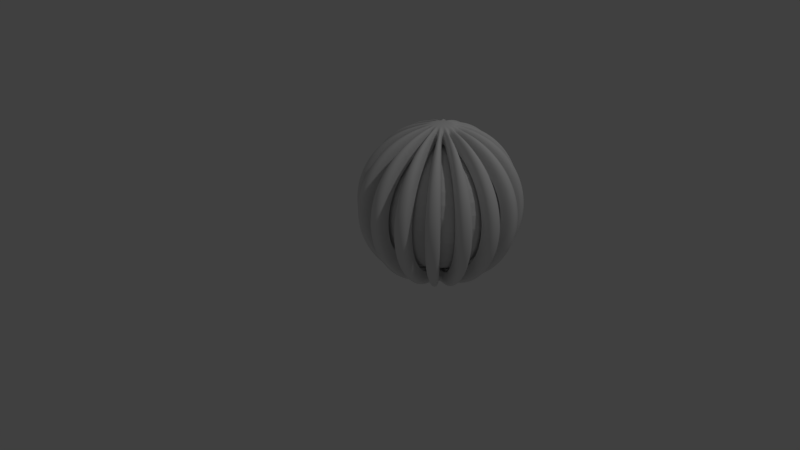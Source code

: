 # Source: gizmo.blend  (saved by Blender 2.78.0; exported with 4.5.12 LTS)
import bpy
from mathutils import Matrix  # noqa: F401  (used for matrix-valued properties, if any)

bpy.ops.wm.read_factory_settings(use_empty=True)
scene = bpy.context.scene
scene.name = 'Scene'

# ---- collections
col_collection_1 = bpy.data.collections.new('Collection 1'); scene.collection.children.link(col_collection_1)

# ---- world
world_world = bpy.data.worlds.new('World'); scene.world = world_world
world_world.color = (0.05088, 0.05088, 0.05088)
world_world.use_sun_shadow = False
world_world.sun_shadow_jitter_overblur = 0.0
world_world.cycles.sampling_method = 'MANUAL'

# ---- cameras
cam_camera = bpy.data.cameras.new('Camera')
cam_camera.clip_end = 100.0
cam_camera.lens = 35.0
cam_camera.sensor_width = 32.0
cam_camera.sensor_height = 18.0
cam_camera.ortho_scale = 7.314
cam_camera.dof.focus_distance = 0.0
cam_camera.dof.aperture_fstop = 128.0

# ---- lights
light_lamp = bpy.data.lights.new('Lamp', 'POINT')
light_lamp.transmission_factor = 0.0
light_lamp.cutoff_distance = 30.0
light_lamp.energy = 100.0
light_lamp.shadow_buffer_clip_start = 1.001
light_lamp.shadow_soft_size = 0.1
light_lamp.shadow_maximum_resolution = 0.006
light_lamp.use_absolute_resolution = True

# ---- meshes
me_sphere = bpy.data.meshes.new('Sphere')
me_sphere.from_pydata([(0.03806, 0.1913, 0.9808), (0.07466, 0.3753, 0.9239), (0.1084, 0.5449, 0.8315), (0.1379, 0.6935, 0.7071), (0.1622, 0.8155, 0.5556), (0.1802, 0.9061, 0.3827), (0.1913, 0.9619, 0.1951), (0.1951, 0.9808, 7.55e-08), (0.1913, 0.9619, -0.1951), (0.1802, 0.9061, -0.3827), (0.1622, 0.8155, -0.5556), (0.1379, 0.6935, -0.7071), (0.1084, 0.5449, -0.8315), (0.07466, 0.3753, -0.9239), (0.03806, 0.1913, -0.9808), (0.07466, 0.1802, 0.9808), (0.1464, 0.3536, 0.9239), (0.2126, 0.5133, 0.8315), (0.2706, 0.6533, 0.7071), (0.3182, 0.7682, 0.5556), (0.3536, 0.8536, 0.3827), (0.3753, 0.9061, 0.1951), (0.3827, 0.9239, 7.55e-08), (0.3753, 0.9061, -0.1951), (0.3536, 0.8536, -0.3827), (0.3182, 0.7682, -0.5556), (0.2706, 0.6533, -0.7071), (0.2126, 0.5133, -0.8315), (0.1464, 0.3536, -0.9239), (0.07466, 0.1802, -0.9808), (0.1084, 0.1622, 0.9808), (0.2126, 0.3182, 0.9239), (0.3087, 0.4619, 0.8315), (0.3928, 0.5879, 0.7071), (0.4619, 0.6913, 0.5556), (0.5133, 0.7682, 0.3827), (0.5449, 0.8155, 0.1951), (0.5556, 0.8315, 7.55e-08), (0.5449, 0.8155, -0.1951), (0.5133, 0.7682, -0.3827), (0.4619, 0.6913, -0.5556), (0.3928, 0.5879, -0.7071), (0.3087, 0.4619, -0.8315), (0.2126, 0.3182, -0.9239), (0.1084, 0.1622, -0.9808), (0.1379, 0.1379, 0.9808), (0.2706, 0.2706, 0.9239), (0.3928, 0.3928, 0.8315), (0.5, 0.5, 0.7071), (0.5879, 0.5879, 0.5556), (0.6533, 0.6533, 0.3827), (0.6935, 0.6935, 0.1951), (0.7071, 0.7071, 7.55e-08), (0.6935, 0.6935, -0.1951), (0.6533, 0.6533, -0.3827), (0.5879, 0.5879, -0.5556), (0.5, 0.5, -0.7071), (0.3928, 0.3928, -0.8315), (0.2706, 0.2706, -0.9239), (0.1379, 0.1379, -0.9808), (0.1622, 0.1084, 0.9808), (0.3182, 0.2126, 0.9239), (0.4619, 0.3087, 0.8315), (0.5879, 0.3928, 0.7071), (0.6913, 0.4619, 0.5556), (0.7682, 0.5133, 0.3827), (0.8155, 0.5449, 0.1951), (0.8315, 0.5556, 7.55e-08), (0.8155, 0.5449, -0.1951), (0.7682, 0.5133, -0.3827), (0.6913, 0.4619, -0.5556), (0.5879, 0.3928, -0.7071), (0.4619, 0.3087, -0.8315), (0.3182, 0.2126, -0.9239), (0.1622, 0.1084, -0.9808), (0.0, -3.258e-07, -1.0), (0.1802, 0.07466, 0.9808), (0.3536, 0.1464, 0.9239), (0.5133, 0.2126, 0.8315), (0.6533, 0.2706, 0.7071), (0.7682, 0.3182, 0.5556), (0.8536, 0.3536, 0.3827), (0.9061, 0.3753, 0.1951), (0.9239, 0.3827, 7.55e-08), (0.9061, 0.3753, -0.1951), (0.8536, 0.3536, -0.3827), (0.7682, 0.3182, -0.5556), (0.6533, 0.2706, -0.7071), (0.5133, 0.2126, -0.8315), (0.3536, 0.1464, -0.9239), (0.1802, 0.07466, -0.9808), (0.1913, 0.03806, 0.9808), (0.3753, 0.07466, 0.9239), (0.5449, 0.1084, 0.8315), (0.6935, 0.1379, 0.7071), (0.8155, 0.1622, 0.5556), (0.9061, 0.1802, 0.3827), (0.9619, 0.1913, 0.1951), (0.9808, 0.1951, 7.55e-08), (0.9619, 0.1913, -0.1951), (0.9061, 0.1802, -0.3827), (0.8155, 0.1622, -0.5556), (0.6935, 0.1379, -0.7071), (0.5449, 0.1084, -0.8315), (0.3753, 0.07466, -0.9239), (0.1913, 0.03806, -0.9808), (0.1951, -3.266e-07, 0.9808), (0.3827, -3.192e-07, 0.9239), (0.5556, -3.117e-07, 0.8315), (0.7071, -3.192e-07, 0.7071), (0.8315, -3.341e-07, 0.5556), (0.9239, -2.745e-07, 0.3827), (0.9808, -3.937e-07, 0.1951), (1.0, -3.788e-07, 7.55e-08), (0.9808, -3.937e-07, -0.1951), (0.9239, -2.298e-07, -0.3827), (0.8315, -3.341e-07, -0.5556), (0.7071, -3.192e-07, -0.7071), (0.5556, -3.415e-07, -0.8315), (0.3827, -3.043e-07, -0.9239), (0.1951, -3.08e-07, -0.9808), (0.1913, -0.03806, 0.9808), (0.3753, -0.07466, 0.9239), (0.5449, -0.1084, 0.8315), (0.6935, -0.138, 0.7071), (0.8155, -0.1622, 0.5556), (0.9061, -0.1802, 0.3827), (0.9619, -0.1913, 0.1951), (0.9808, -0.1951, 7.55e-08), (0.9619, -0.1913, -0.1951), (0.9061, -0.1802, -0.3827), (0.8155, -0.1622, -0.5556), (0.6935, -0.138, -0.7071), (0.5449, -0.1084, -0.8315), (0.3753, -0.07466, -0.9239), (0.1913, -0.03806, -0.9808), (0.1802, -0.07466, 0.9808), (0.3536, -0.1464, 0.9239), (0.5133, -0.2126, 0.8315), (0.6533, -0.2706, 0.7071), (0.7682, -0.3182, 0.5556), (0.8536, -0.3536, 0.3827), (0.9061, -0.3753, 0.1951), (0.9239, -0.3827, 7.55e-08), (0.9061, -0.3753, -0.1951), (0.8536, -0.3536, -0.3827), (0.7682, -0.3182, -0.5556), (0.6533, -0.2706, -0.7071), (0.5133, -0.2126, -0.8315), (0.3536, -0.1464, -0.9239), (0.1802, -0.07466, -0.9808), (0.1622, -0.1084, 0.9808), (0.3182, -0.2126, 0.9239), (0.4619, -0.3087, 0.8315), (0.5879, -0.3928, 0.7071), (0.6913, -0.4619, 0.5556), (0.7682, -0.5133, 0.3827), (0.8155, -0.5449, 0.1951), (0.8315, -0.5556, 7.55e-08), (0.8155, -0.5449, -0.1951), (0.7682, -0.5133, -0.3827), (0.6913, -0.4619, -0.5556), (0.5879, -0.3928, -0.7071), (0.4619, -0.3087, -0.8315), (0.3182, -0.2126, -0.9239), (0.1622, -0.1084, -0.9808), (0.1379, -0.138, 0.9808), (0.2706, -0.2706, 0.9239), (0.3928, -0.3928, 0.8315), (0.5, -0.5, 0.7071), (0.5879, -0.5879, 0.5556), (0.6533, -0.6533, 0.3827), (0.6935, -0.6935, 0.1951), (0.7071, -0.7071, 7.55e-08), (0.6935, -0.6935, -0.1951), (0.6533, -0.6533, -0.3827), (0.5879, -0.5879, -0.5556), (0.5, -0.5, -0.7071), (0.3928, -0.3928, -0.8315), (0.2706, -0.2706, -0.9239), (0.1379, -0.138, -0.9808), (0.1084, -0.1622, 0.9808), (0.2126, -0.3182, 0.9239), (0.3087, -0.4619, 0.8315), (0.3928, -0.5879, 0.7071), (0.4619, -0.6913, 0.5556), (0.5133, -0.7682, 0.3827), (0.5449, -0.8155, 0.1951), (0.5556, -0.8315, 7.55e-08), (0.5449, -0.8155, -0.1951), (0.5133, -0.7682, -0.3827), (0.4619, -0.6913, -0.5556), (0.3928, -0.5879, -0.7071), (0.3087, -0.4619, -0.8315), (0.2126, -0.3182, -0.9239), (0.1084, -0.1622, -0.9808), (0.07466, -0.1802, 0.9808), (0.1464, -0.3536, 0.9239), (0.2126, -0.5133, 0.8315), (0.2706, -0.6533, 0.7071), (0.3182, -0.7682, 0.5556), (0.3536, -0.8536, 0.3827), (0.3753, -0.9061, 0.1951), (0.3827, -0.9239, 7.55e-08), (0.3753, -0.9061, -0.1951), (0.3536, -0.8536, -0.3827), (0.3182, -0.7682, -0.5556), (0.2706, -0.6533, -0.7071), (0.2126, -0.5133, -0.8315), (0.1464, -0.3536, -0.9239), (0.07466, -0.1802, -0.9808), (0.03806, -0.1913, 0.9808), (0.07466, -0.3753, 0.9239), (0.1084, -0.5449, 0.8315), (0.1379, -0.6935, 0.7071), (0.1622, -0.8155, 0.5556), (0.1802, -0.9061, 0.3827), (0.1913, -0.9619, 0.1951), (0.1951, -0.9808, 7.55e-08), (0.1913, -0.9619, -0.1951), (0.1802, -0.9061, -0.3827), (0.1622, -0.8155, -0.5556), (0.1379, -0.6935, -0.7071), (0.1084, -0.5449, -0.8315), (0.07466, -0.3753, -0.9239), (0.03806, -0.1913, -0.9808), (-7.212e-09, -0.1951, 0.9808), (4.122e-08, -0.3827, 0.9239), (2.632e-08, -0.5556, 0.8315), (-2.584e-08, -0.7071, 0.7071), (-8.544e-08, -0.8315, 0.5556), (6.357e-08, -0.9239, 0.3827), (-8.544e-08, -0.9808, 0.1951), (-1.003e-07, -1.0, 7.55e-08), (-8.544e-08, -0.9808, -0.1951), (6.357e-08, -0.9239, -0.3827), (-8.544e-08, -0.8315, -0.5556), (-2.584e-08, -0.7071, -0.7071), (-1.094e-08, -0.5556, -0.8315), (3.964e-09, -0.3827, -0.9239), (3.964e-09, -0.1951, -0.9808), (-0.03806, -0.1913, 0.9808), (-0.07466, -0.3753, 0.9239), (-0.1084, -0.5449, 0.8315), (-0.1379, -0.6935, 0.7071), (-0.1622, -0.8155, 0.5556), (-0.1802, -0.9061, 0.3827), (-0.1913, -0.9619, 0.1951), (-0.1951, -0.9808, 7.55e-08), (-0.1913, -0.9619, -0.1951), (-0.1802, -0.9061, -0.3827), (-0.1622, -0.8155, -0.5556), (-0.1379, -0.6935, -0.7071), (-0.1084, -0.5449, -0.8315), (-0.07466, -0.3753, -0.9239), (-0.03806, -0.1913, -0.9808), (-0.07466, -0.1802, 0.9808), (-0.1464, -0.3536, 0.9239), (-0.2126, -0.5133, 0.8315), (-0.2706, -0.6533, 0.7071), (-0.3182, -0.7682, 0.5556), (-0.3536, -0.8536, 0.3827), (-0.3753, -0.9061, 0.1951), (-0.3827, -0.9239, 7.55e-08), (-0.3753, -0.9061, -0.1951), (-0.3536, -0.8536, -0.3827), (-0.3182, -0.7682, -0.5556), (-0.2706, -0.6533, -0.7071), (-0.2126, -0.5133, -0.8315), (-0.1464, -0.3536, -0.9239), (-0.07466, -0.1802, -0.9808), (-1.81e-07, -5.968e-07, 1.0), (-0.1084, -0.1622, 0.9808), (-0.2126, -0.3182, 0.9239), (-0.3087, -0.4619, 0.8315), (-0.3928, -0.5879, 0.7071), (-0.4619, -0.6913, 0.5556), (-0.5133, -0.7682, 0.3827), (-0.5449, -0.8155, 0.1951), (-0.5556, -0.8315, 7.55e-08), (-0.5449, -0.8155, -0.1951), (-0.5133, -0.7682, -0.3827), (-0.4619, -0.6913, -0.5556), (-0.3928, -0.5879, -0.7071), (-0.3087, -0.4619, -0.8315), (-0.2126, -0.3182, -0.9239), (-0.1084, -0.1622, -0.9808), (-0.1379, -0.138, 0.9808), (-0.2706, -0.2706, 0.9239), (-0.3928, -0.3928, 0.8315), (-0.5, -0.5, 0.7071), (-0.5879, -0.5879, 0.5556), (-0.6533, -0.6533, 0.3827), (-0.6935, -0.6935, 0.1951), (-0.7071, -0.7071, 7.55e-08), (-0.6935, -0.6935, -0.1951), (-0.6533, -0.6533, -0.3827), (-0.5879, -0.5879, -0.5556), (-0.5, -0.5, -0.7071), (-0.3928, -0.3928, -0.8315), (-0.2706, -0.2706, -0.9239), (-0.1379, -0.1379, -0.9808), (-0.1622, -0.1084, 0.9808), (-0.3182, -0.2126, 0.9239), (-0.4619, -0.3087, 0.8315), (-0.5879, -0.3928, 0.7071), (-0.6913, -0.4619, 0.5556), (-0.7682, -0.5133, 0.3827), (-0.8155, -0.5449, 0.1951), (-0.8315, -0.5556, 7.55e-08), (-0.8155, -0.5449, -0.1951), (-0.7682, -0.5133, -0.3827), (-0.6913, -0.4619, -0.5556), (-0.5879, -0.3928, -0.7071), (-0.4619, -0.3087, -0.8315), (-0.3182, -0.2126, -0.9239), (-0.1622, -0.1084, -0.9808), (-0.1802, -0.07466, 0.9808), (-0.3536, -0.1464, 0.9239), (-0.5133, -0.2126, 0.8315), (-0.6533, -0.2706, 0.7071), (-0.7682, -0.3182, 0.5556), (-0.8536, -0.3536, 0.3827), (-0.9061, -0.3753, 0.1951), (-0.9239, -0.3827, 7.55e-08), (-0.9061, -0.3753, -0.1951), (-0.8536, -0.3536, -0.3827), (-0.7682, -0.3182, -0.5556), (-0.6533, -0.2706, -0.7071), (-0.5133, -0.2126, -0.8315), (-0.3536, -0.1464, -0.9239), (-0.1802, -0.07466, -0.9808), (-0.1913, -0.03806, 0.9808), (-0.3753, -0.07466, 0.9239), (-0.5449, -0.1084, 0.8315), (-0.6935, -0.1379, 0.7071), (-0.8155, -0.1622, 0.5556), (-0.9061, -0.1802, 0.3827), (-0.9619, -0.1913, 0.1951), (-0.9808, -0.1951, 7.55e-08), (-0.9619, -0.1913, -0.1951), (-0.9061, -0.1802, -0.3827), (-0.8155, -0.1622, -0.5556), (-0.6935, -0.1379, -0.7071), (-0.5449, -0.1084, -0.8315), (-0.3753, -0.07466, -0.9239), (-0.1913, -0.03806, -0.9808), (-0.1951, -3.117e-07, 0.9808), (-0.3827, -2.819e-07, 0.9239), (-0.5556, -2.819e-07, 0.8315), (-0.7071, -1.851e-07, 0.7071), (-0.8315, -1.404e-07, 0.5556), (-0.9239, -3.192e-07, 0.3827), (-0.9808, -9.567e-08, 0.1951), (-1.0, -1.404e-07, 7.55e-08), (-0.9808, -9.567e-08, -0.1951), (-0.9239, -3.192e-07, -0.3827), (-0.8315, -1.404e-07, -0.5556), (-0.7071, -1.851e-07, -0.7071), (-0.5556, -2.596e-07, -0.8315), (-0.3827, -2.521e-07, -0.9239), (-0.1951, -3.155e-07, -0.9808), (-0.1913, 0.03806, 0.9808), (-0.3753, 0.07466, 0.9239), (-0.5449, 0.1084, 0.8315), (-0.6935, 0.1379, 0.7071), (-0.8155, 0.1622, 0.5556), (-0.9061, 0.1802, 0.3827), (-0.9619, 0.1913, 0.1951), (-0.9808, 0.1951, 7.55e-08), (-0.9619, 0.1913, -0.1951), (-0.9061, 0.1802, -0.3827), (-0.8155, 0.1622, -0.5556), (-0.6935, 0.1379, -0.7071), (-0.5449, 0.1084, -0.8315), (-0.3753, 0.07466, -0.9239), (-0.1913, 0.03806, -0.9808), (-0.1802, 0.07466, 0.9808), (-0.3536, 0.1464, 0.9239), (-0.5133, 0.2126, 0.8315), (-0.6533, 0.2706, 0.7071), (-0.7682, 0.3182, 0.5556), (-0.8536, 0.3536, 0.3827), (-0.9061, 0.3753, 0.1951), (-0.9239, 0.3827, 7.55e-08), (-0.9061, 0.3753, -0.1951), (-0.8536, 0.3536, -0.3827), (-0.7682, 0.3182, -0.5556), (-0.6533, 0.2706, -0.7071), (-0.5133, 0.2126, -0.8315), (-0.3536, 0.1464, -0.9239), (-0.1802, 0.07466, -0.9808), (-0.1622, 0.1084, 0.9808), (-0.3182, 0.2126, 0.9239), (-0.4619, 0.3087, 0.8315), (-0.5879, 0.3928, 0.7071), (-0.6913, 0.4619, 0.5556), (-0.7682, 0.5133, 0.3827), (-0.8155, 0.5449, 0.1951), (-0.8315, 0.5556, 7.55e-08), (-0.8155, 0.5449, -0.1951), (-0.7682, 0.5133, -0.3827), (-0.6913, 0.4619, -0.5556), (-0.5879, 0.3928, -0.7071), (-0.4619, 0.3087, -0.8315), (-0.3182, 0.2126, -0.9239), (-0.1622, 0.1084, -0.9808), (-0.1379, 0.1379, 0.9808), (-0.2706, 0.2706, 0.9239), (-0.3928, 0.3928, 0.8315), (-0.5, 0.5, 0.7071), (-0.5879, 0.5879, 0.5556), (-0.6533, 0.6533, 0.3827), (-0.6935, 0.6935, 0.1951), (-0.7071, 0.7071, 7.55e-08), (-0.6935, 0.6935, -0.1951), (-0.6533, 0.6533, -0.3827), (-0.5879, 0.5879, -0.5556), (-0.5, 0.5, -0.7071), (-0.3928, 0.3928, -0.8315), (-0.2706, 0.2706, -0.9239), (-0.1379, 0.1379, -0.9808), (-0.1084, 0.1622, 0.9808), (-0.2126, 0.3182, 0.9239), (-0.3087, 0.4619, 0.8315), (-0.3928, 0.5879, 0.7071), (-0.4619, 0.6913, 0.5556), (-0.5133, 0.7682, 0.3827), (-0.5449, 0.8155, 0.1951), (-0.5556, 0.8315, 7.55e-08), (-0.5449, 0.8155, -0.1951), (-0.5133, 0.7682, -0.3827), (-0.4619, 0.6913, -0.5556), (-0.3928, 0.5879, -0.7071), (-0.3087, 0.4619, -0.8315), (-0.2126, 0.3182, -0.9239), (-0.1084, 0.1622, -0.9808), (-0.07466, 0.1802, 0.9808), (-0.1464, 0.3536, 0.9239), (-0.2126, 0.5133, 0.8315), (-0.2706, 0.6533, 0.7071), (-0.3182, 0.7682, 0.5556), (-0.3536, 0.8536, 0.3827), (-0.3753, 0.9061, 0.1951), (-0.3827, 0.9239, 7.55e-08), (-0.3753, 0.9061, -0.1951), (-0.3536, 0.8536, -0.3827), (-0.3182, 0.7682, -0.5556), (-0.2706, 0.6533, -0.7071), (-0.2126, 0.5133, -0.8315), (-0.1464, 0.3536, -0.9239), (-0.07466, 0.1802, -0.9808), (-0.03806, 0.1913, 0.9808), (-0.07466, 0.3753, 0.9239), (-0.1084, 0.5449, 0.8315), (-0.1379, 0.6935, 0.7071), (-0.1622, 0.8155, 0.5556), (-0.1802, 0.9061, 0.3827), (-0.1913, 0.9619, 0.1951), (-0.1951, 0.9808, 7.55e-08), (-0.1913, 0.9619, -0.1951), (-0.1802, 0.9061, -0.3827), (-0.1622, 0.8155, -0.5556), (-0.1379, 0.6935, -0.7071), (-0.1084, 0.5449, -0.8315), (-0.07466, 0.3753, -0.9239), (-0.03806, 0.1913, -0.9808), (3.749e-08, 0.1951, 0.9808), (7.847e-08, 0.3827, 0.9239), (1.083e-07, 0.5556, 0.8315), (1.53e-07, 0.7071, 0.7071), (2.722e-07, 0.8315, 0.5556), (6.357e-08, 0.9239, 0.3827), (2.573e-07, 0.9808, 0.1951), (2.722e-07, 1.0, 7.55e-08), (2.573e-07, 0.9808, -0.1951), (6.357e-08, 0.9239, -0.3827), (2.722e-07, 0.8315, -0.5556), (1.53e-07, 0.7071, -0.7071), (1.232e-07, 0.5556, -0.8315), (7.847e-08, 0.3827, -0.9239), (1.514e-08, 0.1951, -0.9808), (0.03136, 0.1576, 0.808), (0.06151, 0.3092, 0.7611), (0.08929, 0.4489, 0.685), (0.1137, 0.5714, 0.5826), (0.1336, 0.6718, 0.4577), (0.1485, 0.7465, 0.3153), (0.1576, 0.7925, 0.1607), (0.1607, 0.808, 6.209e-08), (0.1576, 0.7925, -0.1607), (0.1485, 0.7465, -0.3153), (0.1336, 0.6718, -0.4577), (0.1137, 0.5714, -0.5826), (0.08929, 0.4489, -0.685), (0.06151, 0.3092, -0.7611), (0.03136, 0.1576, -0.808), (0.06151, 0.1485, 0.808), (0.1207, 0.2913, 0.7611), (0.1752, 0.4229, 0.685), (0.2229, 0.5382, 0.5826), (0.2621, 0.6329, 0.4577), (0.2913, 0.7032, 0.3153), (0.3092, 0.7465, 0.1607), (0.3153, 0.7611, 6.209e-08), (0.3092, 0.7465, -0.1607), (0.2913, 0.7032, -0.3153), (0.2621, 0.6329, -0.4577), (0.2229, 0.5382, -0.5826), (0.1752, 0.4229, -0.685), (0.1207, 0.2913, -0.7611), (0.06151, 0.1485, -0.808), (0.08929, 0.1336, 0.808), (0.1752, 0.2621, 0.7611), (0.2543, 0.3806, 0.685), (0.3236, 0.4844, 0.5826), (0.3806, 0.5696, 0.4577), (0.4229, 0.6329, 0.3153), (0.4489, 0.6718, 0.1607), (0.4577, 0.685, 6.209e-08), (0.4489, 0.6718, -0.1607), (0.4229, 0.6329, -0.3153), (0.3806, 0.5696, -0.4577), (0.3236, 0.4844, -0.5826), (0.2543, 0.3806, -0.685), (0.1752, 0.2621, -0.7611), (0.08929, 0.1336, -0.808), (0.1137, 0.1137, 0.808), (0.2229, 0.2229, 0.7611), (0.3236, 0.3236, 0.685), (0.4119, 0.4119, 0.5826), (0.4844, 0.4844, 0.4577), (0.5382, 0.5382, 0.3153), (0.5714, 0.5714, 0.1607), (0.5826, 0.5826, 6.209e-08), (0.5714, 0.5714, -0.1607), (0.5382, 0.5382, -0.3153), (0.4844, 0.4844, -0.4577), (0.4119, 0.4119, -0.5826), (0.3236, 0.3236, -0.685), (0.2229, 0.2229, -0.7611), (0.1137, 0.1136, -0.808), (0.1336, 0.08929, 0.808), (0.2621, 0.1752, 0.7611), (0.3806, 0.2543, 0.685), (0.4844, 0.3236, 0.5826), (0.5696, 0.3806, 0.4577), (0.6329, 0.4229, 0.3153), (0.6718, 0.4489, 0.1607), (0.685, 0.4577, 6.209e-08), (0.6718, 0.4489, -0.1607), (0.6329, 0.4229, -0.3153), (0.5696, 0.3806, -0.4577), (0.4844, 0.3236, -0.5826), (0.3806, 0.2543, -0.685), (0.2621, 0.1752, -0.7611), (0.1336, 0.08929, -0.808), (0.1485, 0.06151, 0.808), (0.2913, 0.1207, 0.7611), (0.4229, 0.1752, 0.685), (0.5382, 0.2229, 0.5826), (0.6329, 0.2621, 0.4577), (0.7032, 0.2913, 0.3153), (0.7465, 0.3092, 0.1607), (0.7611, 0.3153, 6.209e-08), (0.7465, 0.3092, -0.1607), (0.7032, 0.2913, -0.3153), (0.6329, 0.2621, -0.4577), (0.5382, 0.2229, -0.5826), (0.4229, 0.1752, -0.685), (0.2913, 0.1207, -0.7611), (0.1485, 0.06151, -0.808), (0.1576, 0.03136, 0.808), (0.3092, 0.06151, 0.7611), (0.4489, 0.08929, 0.685), (0.5714, 0.1136, 0.5826), (0.6718, 0.1336, 0.4577), (0.7465, 0.1485, 0.3153), (0.7925, 0.1576, 0.1607), (0.808, 0.1607, 6.209e-08), (0.7925, 0.1576, -0.1607), (0.7465, 0.1485, -0.3153), (0.6718, 0.1336, -0.4577), (0.5714, 0.1136, -0.5826), (0.4489, 0.08929, -0.685), (0.3092, 0.06151, -0.7611), (0.1576, 0.03136, -0.808), (0.1607, -3.102e-07, 0.808), (0.3153, -3.04e-07, 0.7611), (0.4577, -2.979e-07, 0.685), (0.5826, -3.04e-07, 0.5826), (0.685, -3.163e-07, 0.4577), (0.7611, -2.672e-07, 0.3153), (0.808, -3.654e-07, 0.1607), (0.8239, -3.531e-07, 6.209e-08), (0.808, -3.654e-07, -0.1607), (0.7611, -2.304e-07, -0.3153), (0.685, -3.163e-07, -0.4577), (0.5826, -3.04e-07, -0.5826), (0.4577, -3.224e-07, -0.685), (0.3153, -2.917e-07, -0.7611), (0.1607, -2.948e-07, -0.808), (0.1576, -0.03136, 0.808), (0.3092, -0.06151, 0.7611), (0.4489, -0.08929, 0.685), (0.5714, -0.1137, 0.5826), (0.6718, -0.1336, 0.4577), (0.7465, -0.1485, 0.3153), (0.7925, -0.1576, 0.1607), (0.808, -0.1607, 6.209e-08), (0.7925, -0.1576, -0.1607), (0.7465, -0.1485, -0.3153), (0.6718, -0.1336, -0.4577), (0.5714, -0.1137, -0.5826), (0.4489, -0.08929, -0.685), (0.3092, -0.06151, -0.7611), (0.1576, -0.03136, -0.808), (0.1485, -0.06151, 0.808), (0.2913, -0.1207, 0.7611), (0.4229, -0.1752, 0.685), (0.5382, -0.2229, 0.5826), (0.6329, -0.2621, 0.4577), (0.7032, -0.2913, 0.3153), (0.7465, -0.3092, 0.1607), (0.7611, -0.3153, 6.209e-08), (0.7465, -0.3092, -0.1607), (0.7032, -0.2913, -0.3153), (0.6329, -0.2621, -0.4577), (0.5382, -0.2229, -0.5826), (0.4229, -0.1752, -0.685), (0.2913, -0.1207, -0.7611), (0.1485, -0.06151, -0.808), (0.1336, -0.08929, 0.808), (0.2621, -0.1752, 0.7611), (0.3806, -0.2543, 0.685), (0.4844, -0.3236, 0.5826), (0.5696, -0.3806, 0.4577), (0.6329, -0.4229, 0.3153), (0.6718, -0.4489, 0.1607), (0.685, -0.4577, 6.209e-08), (0.6718, -0.4489, -0.1607), (0.6329, -0.4229, -0.3153), (0.5696, -0.3806, -0.4577), (0.4844, -0.3236, -0.5826), (0.3806, -0.2543, -0.685), (0.2621, -0.1752, -0.7611), (0.1336, -0.08929, -0.808), (0.1137, -0.1137, 0.808), (0.2229, -0.2229, 0.7611), (0.3236, -0.3236, 0.685), (0.4119, -0.4119, 0.5826), (0.4844, -0.4844, 0.4577), (0.5382, -0.5382, 0.3153), (0.5714, -0.5714, 0.1607), (0.5826, -0.5826, 6.209e-08), (0.5714, -0.5714, -0.1607), (0.5382, -0.5382, -0.3153), (0.4844, -0.4844, -0.4577), (0.4119, -0.4119, -0.5826), (0.3236, -0.3236, -0.685), (0.2229, -0.2229, -0.7611), (0.1137, -0.1137, -0.808), (0.08929, -0.1336, 0.808), (0.1752, -0.2621, 0.7611), (0.2543, -0.3806, 0.685), (0.3236, -0.4844, 0.5826), (0.3806, -0.5696, 0.4577), (0.4229, -0.6329, 0.3153), (0.4489, -0.6718, 0.1607), (0.4577, -0.685, 6.209e-08), (0.4489, -0.6718, -0.1607), (0.4229, -0.6329, -0.3153), (0.3806, -0.5696, -0.4577), (0.3236, -0.4844, -0.5826), (0.2543, -0.3806, -0.685), (0.1752, -0.2621, -0.7611), (0.08929, -0.1336, -0.808), (0.06151, -0.1485, 0.808), (0.1207, -0.2913, 0.7611), (0.1752, -0.4229, 0.685), (0.2229, -0.5382, 0.5826), (0.2621, -0.6329, 0.4577), (0.2913, -0.7032, 0.3153), (0.3092, -0.7465, 0.1607), (0.3153, -0.7611, 6.209e-08), (0.3092, -0.7465, -0.1607), (0.2913, -0.7032, -0.3153), (0.2621, -0.6329, -0.4577), (0.2229, -0.5382, -0.5826), (0.1752, -0.4229, -0.685), (0.1207, -0.2913, -0.7611), (0.06151, -0.1485, -0.808), (0.03136, -0.1576, 0.808), (0.06151, -0.3092, 0.7611), (0.08929, -0.4489, 0.685), (0.1137, -0.5714, 0.5826), (0.1336, -0.6718, 0.4577), (0.1485, -0.7465, 0.3153), (0.1576, -0.7925, 0.1607), (0.1607, -0.808, 6.209e-08), (0.1576, -0.7925, -0.1607), (0.1485, -0.7465, -0.3153), (0.1336, -0.6718, -0.4577), (0.1137, -0.5714, -0.5826), (0.08929, -0.4489, -0.685), (0.06151, -0.3092, -0.7611), (0.03136, -0.1576, -0.808), (1.325e-08, -0.1607, 0.808), (5.314e-08, -0.3153, 0.7611), (4.087e-08, -0.4577, 0.685), (-2.099e-09, -0.5826, 0.5826), (-5.12e-08, -0.685, 0.4577), (7.156e-08, -0.7611, 0.3153), (-5.12e-08, -0.808, 0.1607), (-6.348e-08, -0.8239, 6.209e-08), (-5.12e-08, -0.808, -0.1607), (7.156e-08, -0.7611, -0.3153), (-5.12e-08, -0.685, -0.4577), (-2.099e-09, -0.5826, -0.5826), (1.018e-08, -0.4577, -0.685), (2.245e-08, -0.3153, -0.7611), (2.245e-08, -0.1607, -0.808), (-0.03136, -0.1576, 0.808), (-0.06151, -0.3092, 0.7611), (-0.08929, -0.4489, 0.685), (-0.1137, -0.5714, 0.5826), (-0.1336, -0.6718, 0.4577), (-0.1485, -0.7465, 0.3153), (-0.1576, -0.7925, 0.1607), (-0.1607, -0.808, 6.209e-08), (-0.1576, -0.7925, -0.1607), (-0.1485, -0.7465, -0.3153), (-0.1336, -0.6718, -0.4577), (-0.1137, -0.5714, -0.5826), (-0.08929, -0.4489, -0.685), (-0.06151, -0.3092, -0.7611), (-0.03136, -0.1576, -0.808), (-0.06151, -0.1485, 0.808), (-0.1207, -0.2913, 0.7611), (-0.1752, -0.4229, 0.685), (-0.2229, -0.5382, 0.5826), (-0.2621, -0.6329, 0.4577), (-0.2913, -0.7032, 0.3153), (-0.3092, -0.7465, 0.1607), (-0.3153, -0.7611, 6.209e-08), (-0.3092, -0.7465, -0.1607), (-0.2913, -0.7032, -0.3153), (-0.2621, -0.6329, -0.4577), (-0.2229, -0.5382, -0.5826), (-0.1752, -0.4229, -0.685), (-0.1207, -0.2913, -0.7611), (-0.06151, -0.1485, -0.808), (-0.08929, -0.1336, 0.808), (-0.1752, -0.2621, 0.7611), (-0.2543, -0.3806, 0.685), (-0.3236, -0.4844, 0.5826), (-0.3806, -0.5696, 0.4577), (-0.4229, -0.6329, 0.3153), (-0.4489, -0.6718, 0.1607), (-0.4577, -0.685, 6.209e-08), (-0.4489, -0.6718, -0.1607), (-0.4229, -0.6329, -0.3153), (-0.3806, -0.5696, -0.4577), (-0.3236, -0.4844, -0.5826), (-0.2543, -0.3806, -0.685), (-0.1752, -0.2621, -0.7611), (-0.08929, -0.1336, -0.808), (-0.1137, -0.1137, 0.808), (-0.2229, -0.2229, 0.7611), (-0.3236, -0.3236, 0.685), (-0.4119, -0.4119, 0.5826), (-0.4844, -0.4844, 0.4577), (-0.5382, -0.5382, 0.3153), (-0.5714, -0.5714, 0.1607), (-0.5826, -0.5826, 6.209e-08), (-0.5714, -0.5714, -0.1607), (-0.5382, -0.5382, -0.3153), (-0.4844, -0.4844, -0.4577), (-0.4119, -0.4119, -0.5826), (-0.3236, -0.3236, -0.685), (-0.2229, -0.2229, -0.7611), (-0.1137, -0.1137, -0.808), (-0.1336, -0.08929, 0.808), (-0.2621, -0.1752, 0.7611), (-0.3806, -0.2543, 0.685), (-0.4844, -0.3236, 0.5826), (-0.5696, -0.3806, 0.4577), (-0.6329, -0.4229, 0.3153), (-0.6718, -0.4489, 0.1607), (-0.685, -0.4577, 6.209e-08), (-0.6718, -0.4489, -0.1607), (-0.6329, -0.4229, -0.3153), (-0.5696, -0.3806, -0.4577), (-0.4844, -0.3236, -0.5826), (-0.3806, -0.2543, -0.685), (-0.2621, -0.1752, -0.7611), (-0.1336, -0.08929, -0.808), (-0.1485, -0.06151, 0.808), (-0.2913, -0.1207, 0.7611), (-0.4229, -0.1752, 0.685), (-0.5382, -0.2229, 0.5826), (-0.6329, -0.2621, 0.4577), (-0.7032, -0.2913, 0.3153), (-0.7465, -0.3092, 0.1607), (-0.7611, -0.3153, 6.209e-08), (-0.7465, -0.3092, -0.1607), (-0.7032, -0.2913, -0.3153), (-0.6329, -0.2621, -0.4577), (-0.5382, -0.2229, -0.5826), (-0.4229, -0.1752, -0.685), (-0.2913, -0.1207, -0.7611), (-0.1485, -0.06151, -0.808), (-0.1576, -0.03136, 0.808), (-0.3092, -0.06151, 0.7611), (-0.4489, -0.08929, 0.685), (-0.5714, -0.1137, 0.5826), (-0.6718, -0.1336, 0.4577), (-0.7465, -0.1485, 0.3153), (-0.7925, -0.1576, 0.1607), (-0.808, -0.1607, 6.209e-08), (-0.7925, -0.1576, -0.1607), (-0.7465, -0.1485, -0.3153), (-0.6718, -0.1336, -0.4577), (-0.5714, -0.1137, -0.5826), (-0.4489, -0.08929, -0.685), (-0.3092, -0.06151, -0.7611), (-0.1576, -0.03136, -0.808), (-0.1607, -2.979e-07, 0.808), (-0.3153, -2.733e-07, 0.7611), (-0.4577, -2.733e-07, 0.685), (-0.5826, -1.935e-07, 0.5826), (-0.685, -1.567e-07, 0.4577), (-0.7611, -3.04e-07, 0.3153), (-0.808, -1.199e-07, 0.1607), (-0.8239, -1.567e-07, 6.209e-08), (-0.808, -1.199e-07, -0.1607), (-0.7611, -3.04e-07, -0.3153), (-0.685, -1.567e-07, -0.4577), (-0.5826, -1.935e-07, -0.5826), (-0.4577, -2.549e-07, -0.685), (-0.3153, -2.488e-07, -0.7611), (-0.1607, -3.01e-07, -0.808), (-0.1576, 0.03136, 0.808), (-0.3092, 0.06151, 0.7611), (-0.4489, 0.08929, 0.685), (-0.5714, 0.1136, 0.5826), (-0.6718, 0.1336, 0.4577), (-0.7465, 0.1485, 0.3153), (-0.7925, 0.1576, 0.1607), (-0.808, 0.1607, 6.209e-08), (-0.7925, 0.1576, -0.1607), (-0.7465, 0.1485, -0.3153), (-0.6718, 0.1336, -0.4577), (-0.5714, 0.1136, -0.5826), (-0.4489, 0.08929, -0.685), (-0.3092, 0.06151, -0.7611), (-0.1576, 0.03136, -0.808), (-0.1485, 0.06151, 0.808), (-0.2913, 0.1207, 0.7611), (-0.4229, 0.1752, 0.685), (-0.5382, 0.2229, 0.5826), (-0.6329, 0.2621, 0.4577), (-0.7032, 0.2913, 0.3153), (-0.7465, 0.3092, 0.1607), (-0.7611, 0.3153, 6.209e-08), (-0.7465, 0.3092, -0.1607), (-0.7032, 0.2913, -0.3153), (-0.6329, 0.2621, -0.4577), (-0.5382, 0.2229, -0.5826), (-0.4229, 0.1752, -0.685), (-0.2913, 0.1207, -0.7611), (-0.1485, 0.06151, -0.808), (-0.1336, 0.08929, 0.808), (-0.2621, 0.1752, 0.7611), (-0.3806, 0.2543, 0.685), (-0.4844, 0.3236, 0.5826), (-0.5696, 0.3806, 0.4577), (-0.6329, 0.4229, 0.3153), (-0.6718, 0.4489, 0.1607), (-0.685, 0.4577, 6.209e-08), (-0.6718, 0.4489, -0.1607), (-0.6329, 0.4229, -0.3153), (-0.5696, 0.3806, -0.4577), (-0.4844, 0.3236, -0.5826), (-0.3806, 0.2543, -0.685), (-0.2621, 0.1752, -0.7611), (-0.1336, 0.08929, -0.808), (-0.1137, 0.1136, 0.808), (-0.2229, 0.2229, 0.7611), (-0.3236, 0.3236, 0.685), (-0.4119, 0.4119, 0.5826), (-0.4844, 0.4844, 0.4577), (-0.5382, 0.5382, 0.3153), (-0.5714, 0.5714, 0.1607), (-0.5826, 0.5826, 6.209e-08), (-0.5714, 0.5714, -0.1607), (-0.5382, 0.5382, -0.3153), (-0.4844, 0.4844, -0.4577), (-0.4119, 0.4119, -0.5826), (-0.3236, 0.3236, -0.685), (-0.2229, 0.2229, -0.7611), (-0.1137, 0.1136, -0.808), (-0.08929, 0.1336, 0.808), (-0.1752, 0.2621, 0.7611), (-0.2543, 0.3806, 0.685), (-0.3236, 0.4844, 0.5826), (-0.3806, 0.5696, 0.4577), (-0.4229, 0.6329, 0.3153), (-0.4489, 0.6718, 0.1607), (-0.4577, 0.685, 6.209e-08), (-0.4489, 0.6718, -0.1607), (-0.4229, 0.6329, -0.3153), (-0.3806, 0.5696, -0.4577), (-0.3236, 0.4844, -0.5826), (-0.2543, 0.3806, -0.685), (-0.1752, 0.2621, -0.7611), (-0.08929, 0.1336, -0.808), (-0.06151, 0.1485, 0.808), (-0.1207, 0.2913, 0.7611), (-0.1752, 0.4229, 0.685), (-0.2229, 0.5382, 0.5826), (-0.2621, 0.6329, 0.4577), (-0.2913, 0.7032, 0.3153), (-0.3092, 0.7465, 0.1607), (-0.3153, 0.7611, 6.209e-08), (-0.3092, 0.7465, -0.1607), (-0.2913, 0.7032, -0.3153), (-0.2621, 0.6329, -0.4577), (-0.2229, 0.5382, -0.5826), (-0.1752, 0.4229, -0.685), (-0.1207, 0.2913, -0.7611), (-0.06151, 0.1485, -0.808), (-0.03136, 0.1576, 0.808), (-0.06151, 0.3092, 0.7611), (-0.08929, 0.4489, 0.685), (-0.1136, 0.5714, 0.5826), (-0.1336, 0.6718, 0.4577), (-0.1485, 0.7465, 0.3153), (-0.1576, 0.7925, 0.1607), (-0.1607, 0.808, 6.209e-08), (-0.1576, 0.7925, -0.1607), (-0.1485, 0.7465, -0.3153), (-0.1336, 0.6718, -0.4577), (-0.1136, 0.5714, -0.5826), (-0.08929, 0.4489, -0.685), (-0.06151, 0.3092, -0.7611), (-0.03136, 0.1576, -0.808), (5.008e-08, 0.1607, 0.808), (8.384e-08, 0.3153, 0.7611), (1.084e-07, 0.4577, 0.685), (1.452e-07, 0.5826, 0.5826), (2.434e-07, 0.685, 0.4577), (7.156e-08, 0.7611, 0.3153), (2.312e-07, 0.808, 0.1607), (2.434e-07, 0.8239, 6.209e-08), (2.312e-07, 0.808, -0.1607), (7.156e-08, 0.7611, -0.3153), (2.434e-07, 0.685, -0.4577), (1.452e-07, 0.5826, -0.5826), (1.207e-07, 0.4577, -0.685), (8.384e-08, 0.3153, -0.7611), (3.166e-08, 0.1607, -0.808)], [], [(477, 476, 9, 10), (470, 469, 2, 3), (478, 477, 10, 11), (471, 470, 3, 4), (479, 478, 11, 12), (472, 471, 4, 5), (480, 479, 12, 13), (473, 472, 5, 6), (481, 480, 13, 14), (474, 473, 6, 7), (467, 271, 0), (75, 481, 14), (475, 474, 7, 8), (468, 467, 0, 1), (476, 475, 8, 9), (469, 468, 1, 2), (286, 285, 765, 766), (69, 68, 550, 551), (176, 177, 658, 657), (285, 284, 764, 765), (362, 377, 857, 842), (68, 67, 549, 550), (175, 176, 657, 656), (284, 283, 763, 764), (67, 66, 548, 549), (174, 175, 656, 655), (283, 282, 762, 763), (390, 391, 871, 870), (66, 65, 547, 548), (0, 271, 15), (75, 14, 29), (173, 174, 655, 654), (20, 19, 34, 35), (28, 27, 42, 43), (21, 20, 35, 36), (29, 28, 43, 44), (22, 21, 36, 37), (15, 271, 30), (75, 29, 44), (23, 22, 37, 38), (16, 15, 30, 31), (24, 23, 38, 39), (17, 16, 31, 32), (25, 24, 39, 40), (18, 17, 32, 33), (26, 25, 40, 41), (19, 18, 33, 34), (27, 26, 41, 42), (282, 281, 761, 762), (389, 390, 870, 869), (65, 64, 546, 547), (172, 173, 654, 653), (281, 280, 760, 761), (388, 389, 869, 868), (64, 63, 545, 546), (171, 172, 653, 652), (280, 279, 759, 760), (387, 388, 868, 867), (63, 62, 544, 545), (170, 171, 652, 651), (30, 271, 45), (75, 44, 59), (279, 278, 758, 759), (386, 387, 867, 866), (58, 57, 72, 73), (51, 50, 65, 66), (59, 58, 73, 74), (52, 51, 66, 67), (45, 271, 60), (75, 59, 74), (53, 52, 67, 68), (46, 45, 60, 61), (54, 53, 68, 69), (47, 46, 61, 62), (55, 54, 69, 70), (48, 47, 62, 63), (56, 55, 70, 71), (49, 48, 63, 64), (57, 56, 71, 72), (50, 49, 64, 65), (62, 61, 543, 544), (169, 170, 651, 650), (278, 277, 757, 758), (385, 386, 866, 865), (61, 60, 542, 543), (168, 169, 650, 649), (277, 276, 756, 757), (384, 385, 865, 864), (30, 45, 527, 512), (167, 168, 649, 648), (60, 271, 76), (75, 74, 90), (276, 275, 755, 756), (383, 384, 864, 863), (166, 167, 648, 647), (275, 274, 754, 755), (90, 89, 104, 105), (83, 82, 97, 98), (76, 271, 91), (75, 90, 105), (84, 83, 98, 99), (77, 76, 91, 92), (85, 84, 99, 100), (78, 77, 92, 93), (86, 85, 100, 101), (79, 78, 93, 94), (87, 86, 101, 102), (80, 79, 94, 95), (88, 87, 102, 103), (81, 80, 95, 96), (89, 88, 103, 104), (82, 81, 96, 97), (382, 383, 863, 862), (59, 44, 526, 541), (274, 273, 753, 754), (381, 382, 862, 861), (273, 272, 752, 753), (380, 381, 861, 860), (379, 380, 860, 859), (378, 379, 859, 858), (377, 378, 858, 857), (91, 271, 106), (75, 105, 120), (452, 467, 947, 932), (241, 256, 737, 722), (481, 466, 946, 961), (58, 59, 541, 540), (57, 58, 540, 539), (113, 112, 127, 128), (106, 271, 121), (75, 120, 135), (114, 113, 128, 129), (107, 106, 121, 122), (115, 114, 129, 130), (108, 107, 122, 123), (116, 115, 130, 131), (109, 108, 123, 124), (117, 116, 131, 132), (110, 109, 124, 125), (118, 117, 132, 133), (111, 110, 125, 126), (119, 118, 133, 134), (112, 111, 126, 127), (120, 119, 134, 135), (56, 57, 539, 538), (165, 164, 645, 646), (270, 255, 736, 751), (55, 56, 538, 537), (164, 163, 644, 645), (54, 55, 537, 536), (163, 162, 643, 644), (53, 54, 536, 535), (121, 271, 136), (75, 135, 150), (162, 161, 642, 643), (269, 270, 751, 750), (52, 53, 535, 534), (161, 160, 641, 642), (268, 269, 750, 749), (51, 52, 534, 533), (136, 271, 151), (75, 150, 165), (144, 143, 158, 159), (137, 136, 151, 152), (145, 144, 159, 160), (138, 137, 152, 153), (146, 145, 160, 161), (139, 138, 153, 154), (147, 146, 161, 162), (140, 139, 154, 155), (148, 147, 162, 163), (141, 140, 155, 156), (149, 148, 163, 164), (142, 141, 156, 157), (150, 149, 164, 165), (143, 142, 157, 158), (160, 159, 640, 641), (267, 268, 749, 748), (376, 375, 855, 856), (50, 51, 533, 532), (159, 158, 639, 640), (266, 267, 748, 747), (375, 374, 854, 855), (151, 271, 166), (75, 165, 180), (49, 50, 532, 531), (158, 157, 638, 639), (265, 266, 747, 746), (374, 373, 853, 854), (48, 49, 531, 530), (157, 156, 637, 638), (264, 265, 746, 745), (174, 173, 188, 189), (167, 166, 181, 182), (175, 174, 189, 190), (168, 167, 182, 183), (176, 175, 190, 191), (169, 168, 183, 184), (177, 176, 191, 192), (170, 169, 184, 185), (178, 177, 192, 193), (171, 170, 185, 186), (179, 178, 193, 194), (172, 171, 186, 187), (180, 179, 194, 195), (173, 172, 187, 188), (166, 271, 181), (75, 180, 195), (373, 372, 852, 853), (480, 481, 961, 960), (47, 48, 530, 529), (156, 155, 636, 637), (263, 264, 745, 744), (372, 371, 851, 852), (181, 271, 196), (75, 195, 210), (479, 480, 960, 959), (46, 47, 529, 528), (155, 154, 635, 636), (262, 263, 744, 743), (371, 370, 850, 851), (478, 479, 959, 958), (45, 46, 528, 527), (154, 153, 634, 635), (205, 204, 219, 220), (198, 197, 212, 213), (206, 205, 220, 221), (199, 198, 213, 214), (207, 206, 221, 222), (200, 199, 214, 215), (208, 207, 222, 223), (201, 200, 215, 216), (209, 208, 223, 224), (202, 201, 216, 217), (210, 209, 224, 225), (203, 202, 217, 218), (196, 271, 211), (75, 210, 225), (204, 203, 218, 219), (197, 196, 211, 212), (261, 262, 743, 742), (370, 369, 849, 850), (477, 478, 958, 957), (153, 152, 633, 634), (211, 271, 226), (75, 225, 240), (260, 261, 742, 741), (369, 368, 848, 849), (476, 477, 957, 956), (152, 151, 632, 633), (259, 260, 741, 740), (368, 367, 847, 848), (475, 476, 956, 955), (258, 259, 740, 739), (367, 366, 846, 847), (474, 475, 955, 954), (228, 227, 242, 243), (236, 235, 250, 251), (229, 228, 243, 244), (237, 236, 251, 252), (230, 229, 244, 245), (238, 237, 252, 253), (231, 230, 245, 246), (239, 238, 253, 254), (232, 231, 246, 247), (240, 239, 254, 255), (233, 232, 247, 248), (226, 271, 241), (75, 240, 255), (234, 233, 248, 249), (227, 226, 241, 242), (235, 234, 249, 250), (257, 258, 739, 738), (366, 365, 845, 846), (473, 474, 954, 953), (241, 271, 256), (75, 255, 270), (256, 257, 738, 737), (365, 364, 844, 845), (472, 473, 953, 952), (364, 363, 843, 844), (471, 472, 952, 951), (121, 136, 617, 602), (363, 362, 842, 843), (470, 471, 951, 950), (469, 470, 950, 949), (150, 135, 616, 631), (468, 469, 949, 948), (266, 265, 281, 282), (259, 258, 274, 275), (267, 266, 282, 283), (260, 259, 275, 276), (268, 267, 283, 284), (261, 260, 276, 277), (269, 268, 284, 285), (262, 261, 277, 278), (270, 269, 285, 286), (263, 262, 278, 279), (256, 271, 272), (75, 270, 286), (264, 263, 279, 280), (257, 256, 272, 273), (265, 264, 280, 281), (258, 257, 273, 274), (467, 468, 948, 947), (44, 43, 525, 526), (272, 271, 287), (75, 286, 301), (43, 42, 524, 525), (42, 41, 523, 524), (149, 150, 631, 630), (332, 347, 827, 812), (41, 40, 522, 523), (148, 149, 630, 629), (40, 39, 521, 522), (147, 148, 629, 628), (39, 38, 520, 521), (146, 147, 628, 627), (255, 254, 735, 736), (38, 37, 519, 520), (290, 289, 304, 305), (298, 297, 312, 313), (291, 290, 305, 306), (299, 298, 313, 314), (292, 291, 306, 307), (300, 299, 314, 315), (293, 292, 307, 308), (301, 300, 315, 316), (294, 293, 308, 309), (287, 271, 302), (75, 301, 316), (295, 294, 309, 310), (288, 287, 302, 303), (296, 295, 310, 311), (289, 288, 303, 304), (297, 296, 311, 312), (145, 146, 627, 626), (302, 271, 317), (75, 316, 331), (254, 253, 734, 735), (361, 346, 826, 841), (37, 36, 518, 519), (144, 145, 626, 625), (253, 252, 733, 734), (360, 361, 841, 840), (36, 35, 517, 518), (143, 144, 625, 624), (252, 251, 732, 733), (359, 360, 840, 839), (35, 34, 516, 517), (142, 143, 624, 623), (251, 250, 731, 732), (328, 327, 342, 343), (321, 320, 335, 336), (329, 328, 343, 344), (322, 321, 336, 337), (330, 329, 344, 345), (323, 322, 337, 338), (331, 330, 345, 346), (324, 323, 338, 339), (317, 271, 332), (75, 331, 346), (325, 324, 339, 340), (318, 317, 332, 333), (326, 325, 340, 341), (319, 318, 333, 334), (327, 326, 341, 342), (320, 319, 334, 335), (75, 346, 361), (358, 359, 839, 838), (34, 33, 515, 516), (141, 142, 623, 622), (250, 249, 730, 731), (357, 358, 838, 837), (466, 465, 945, 946), (33, 32, 514, 515), (140, 141, 622, 621), (249, 248, 729, 730), (356, 357, 837, 836), (465, 464, 944, 945), (32, 31, 513, 514), (139, 140, 621, 620), (248, 247, 728, 729), (332, 271, 347), (359, 358, 373, 374), (352, 351, 366, 367), (360, 359, 374, 375), (353, 352, 367, 368), (361, 360, 375, 376), (354, 353, 368, 369), (347, 271, 362), (75, 361, 376), (355, 354, 369, 370), (348, 347, 362, 363), (356, 355, 370, 371), (349, 348, 363, 364), (357, 356, 371, 372), (350, 349, 364, 365), (358, 357, 372, 373), (351, 350, 365, 366), (355, 356, 836, 835), (464, 463, 943, 944), (31, 30, 512, 513), (138, 139, 620, 619), (247, 246, 727, 728), (354, 355, 835, 834), (463, 462, 942, 943), (137, 138, 619, 618), (246, 245, 726, 727), (353, 354, 834, 833), (462, 461, 941, 942), (29, 14, 496, 511), (136, 137, 618, 617), (362, 271, 377), (75, 376, 391), (245, 244, 725, 726), (382, 381, 396, 397), (390, 389, 404, 405), (383, 382, 397, 398), (391, 390, 405, 406), (384, 383, 398, 399), (377, 271, 392), (75, 391, 406), (385, 384, 399, 400), (378, 377, 392, 393), (386, 385, 400, 401), (379, 378, 393, 394), (387, 386, 401, 402), (380, 379, 394, 395), (388, 387, 402, 403), (381, 380, 395, 396), (389, 388, 403, 404), (352, 353, 833, 832), (461, 460, 940, 941), (244, 243, 724, 725), (351, 352, 832, 831), (460, 459, 939, 940), (243, 242, 723, 724), (350, 351, 831, 830), (459, 458, 938, 939), (242, 241, 722, 723), (349, 350, 830, 829), (458, 457, 937, 938), (348, 349, 829, 828), (392, 271, 407), (75, 406, 421), (457, 456, 936, 937), (347, 348, 828, 827), (420, 419, 434, 435), (413, 412, 427, 428), (421, 420, 435, 436), (414, 413, 428, 429), (407, 271, 422), (75, 421, 436), (415, 414, 429, 430), (408, 407, 422, 423), (416, 415, 430, 431), (409, 408, 423, 424), (417, 416, 431, 432), (410, 409, 424, 425), (418, 417, 432, 433), (411, 410, 425, 426), (419, 418, 433, 434), (412, 411, 426, 427), (456, 455, 935, 936), (455, 454, 934, 935), (454, 453, 933, 934), (453, 452, 932, 933), (422, 437, 917, 902), (0, 15, 497, 482), (211, 226, 707, 692), (451, 436, 916, 931), (28, 29, 511, 510), (240, 225, 706, 721), (27, 28, 510, 509), (422, 271, 437), (75, 436, 451), (26, 27, 509, 508), (135, 134, 615, 616), (25, 26, 508, 507), (443, 442, 457, 458), (451, 450, 465, 466), (444, 443, 458, 459), (437, 271, 452), (75, 451, 466), (445, 444, 459, 460), (438, 437, 452, 453), (446, 445, 460, 461), (439, 438, 453, 454), (447, 446, 461, 462), (440, 439, 454, 455), (448, 447, 462, 463), (441, 440, 455, 456), (449, 448, 463, 464), (442, 441, 456, 457), (450, 449, 464, 465), (134, 133, 614, 615), (24, 25, 507, 506), (133, 132, 613, 614), (23, 24, 506, 505), (132, 131, 612, 613), (239, 240, 721, 720), (22, 23, 505, 504), (131, 130, 611, 612), (238, 239, 720, 719), (21, 22, 504, 503), (452, 271, 467), (75, 466, 481), (130, 129, 610, 611), (237, 238, 719, 718), (346, 345, 825, 826), (20, 21, 503, 502), (177, 178, 659, 658), (70, 69, 551, 552), (178, 179, 660, 659), (71, 70, 552, 553), (179, 180, 661, 660), (72, 71, 553, 554), (73, 72, 554, 555), (74, 73, 555, 556), (180, 165, 646, 661), (391, 376, 856, 871), (151, 166, 647, 632), (393, 392, 872, 873), (394, 393, 873, 874), (395, 394, 874, 875), (396, 395, 875, 876), (287, 288, 768, 767), (397, 396, 876, 877), (288, 289, 769, 768), (398, 397, 877, 878), (289, 290, 770, 769), (182, 181, 662, 663), (399, 398, 878, 879), (290, 291, 771, 770), (183, 182, 663, 664), (400, 399, 879, 880), (291, 292, 772, 771), (184, 183, 664, 665), (401, 400, 880, 881), (292, 293, 773, 772), (185, 184, 665, 666), (76, 77, 558, 557), (402, 401, 881, 882), (293, 294, 774, 773), (186, 185, 666, 667), (77, 78, 559, 558), (403, 402, 882, 883), (294, 295, 775, 774), (187, 186, 667, 668), (78, 79, 560, 559), (404, 403, 883, 884), (295, 296, 776, 775), (188, 187, 668, 669), (79, 80, 561, 560), (405, 404, 884, 885), (296, 297, 777, 776), (189, 188, 669, 670), (80, 81, 562, 561), (406, 405, 885, 886), (297, 298, 778, 777), (190, 189, 670, 671), (81, 82, 563, 562), (298, 299, 779, 778), (191, 190, 671, 672), (82, 83, 564, 563), (299, 300, 780, 779), (192, 191, 672, 673), (83, 84, 565, 564), (300, 301, 781, 780), (193, 192, 673, 674), (84, 85, 566, 565), (301, 286, 766, 781), (194, 193, 674, 675), (85, 86, 567, 566), (195, 194, 675, 676), (86, 87, 568, 567), (87, 88, 569, 568), (88, 89, 570, 569), (272, 287, 767, 752), (89, 90, 571, 570), (407, 408, 888, 887), (408, 409, 889, 888), (409, 410, 890, 889), (410, 411, 891, 890), (303, 302, 782, 783), (90, 74, 556, 571), (411, 412, 892, 891), (304, 303, 783, 784), (412, 413, 893, 892), (305, 304, 784, 785), (196, 197, 678, 677), (60, 76, 557, 542), (413, 414, 894, 893), (306, 305, 785, 786), (197, 198, 679, 678), (414, 415, 895, 894), (307, 306, 786, 787), (198, 199, 680, 679), (415, 416, 896, 895), (308, 307, 787, 788), (199, 200, 681, 680), (92, 91, 572, 573), (416, 417, 897, 896), (309, 308, 788, 789), (200, 201, 682, 681), (93, 92, 573, 574), (417, 418, 898, 897), (310, 309, 789, 790), (201, 202, 683, 682), (94, 93, 574, 575), (418, 419, 899, 898), (311, 310, 790, 791), (202, 203, 684, 683), (95, 94, 575, 576), (419, 420, 900, 899), (312, 311, 791, 792), (203, 204, 685, 684), (96, 95, 576, 577), (420, 421, 901, 900), (313, 312, 792, 793), (204, 205, 686, 685), (97, 96, 577, 578), (314, 313, 793, 794), (205, 206, 687, 686), (98, 97, 578, 579), (315, 314, 794, 795), (206, 207, 688, 687), (99, 98, 579, 580), (316, 315, 795, 796), (207, 208, 689, 688), (100, 99, 580, 581), (208, 209, 690, 689), (101, 100, 581, 582), (209, 210, 691, 690), (102, 101, 582, 583), (103, 102, 583, 584), (104, 103, 584, 585), (105, 104, 585, 586), (210, 195, 676, 691), (421, 406, 886, 901), (181, 196, 677, 662), (392, 407, 887, 872), (423, 422, 902, 903), (424, 423, 903, 904), (425, 424, 904, 905), (426, 425, 905, 906), (317, 318, 798, 797), (427, 426, 906, 907), (318, 319, 799, 798), (428, 427, 907, 908), (319, 320, 800, 799), (212, 211, 692, 693), (429, 428, 908, 909), (320, 321, 801, 800), (213, 212, 693, 694), (430, 429, 909, 910), (321, 322, 802, 801), (214, 213, 694, 695), (431, 430, 910, 911), (322, 323, 803, 802), (215, 214, 695, 696), (106, 107, 588, 587), (432, 431, 911, 912), (323, 324, 804, 803), (216, 215, 696, 697), (107, 108, 589, 588), (433, 432, 912, 913), (324, 325, 805, 804), (217, 216, 697, 698), (108, 109, 590, 589), (434, 433, 913, 914), (325, 326, 806, 805), (218, 217, 698, 699), (109, 110, 591, 590), (435, 434, 914, 915), (326, 327, 807, 806), (219, 218, 699, 700), (110, 111, 592, 591), (436, 435, 915, 916), (327, 328, 808, 807), (220, 219, 700, 701), (111, 112, 593, 592), (328, 329, 809, 808), (221, 220, 701, 702), (112, 113, 594, 593), (329, 330, 810, 809), (222, 221, 702, 703), (113, 114, 595, 594), (330, 331, 811, 810), (223, 222, 703, 704), (114, 115, 596, 595), (224, 223, 704, 705), (115, 116, 597, 596), (225, 224, 705, 706), (116, 117, 598, 597), (302, 317, 797, 782), (117, 118, 599, 598), (331, 316, 796, 811), (118, 119, 600, 599), (119, 120, 601, 600), (1, 0, 482, 483), (2, 1, 483, 484), (3, 2, 484, 485), (4, 3, 485, 486), (437, 438, 918, 917), (5, 4, 486, 487), (438, 439, 919, 918), (6, 5, 487, 488), (439, 440, 920, 919), (120, 105, 586, 601), (7, 6, 488, 489), (440, 441, 921, 920), (333, 332, 812, 813), (8, 7, 489, 490), (441, 442, 922, 921), (334, 333, 813, 814), (91, 106, 587, 572), (9, 8, 490, 491), (442, 443, 923, 922), (335, 334, 814, 815), (226, 227, 708, 707), (10, 9, 491, 492), (443, 444, 924, 923), (336, 335, 815, 816), (227, 228, 709, 708), (11, 10, 492, 493), (444, 445, 925, 924), (337, 336, 816, 817), (228, 229, 710, 709), (12, 11, 493, 494), (445, 446, 926, 925), (338, 337, 817, 818), (229, 230, 711, 710), (122, 121, 602, 603), (13, 12, 494, 495), (446, 447, 927, 926), (339, 338, 818, 819), (230, 231, 712, 711), (123, 122, 603, 604), (14, 13, 495, 496), (447, 448, 928, 927), (340, 339, 819, 820), (231, 232, 713, 712), (124, 123, 604, 605), (15, 16, 498, 497), (448, 449, 929, 928), (341, 340, 820, 821), (232, 233, 714, 713), (125, 124, 605, 606), (16, 17, 499, 498), (449, 450, 930, 929), (342, 341, 821, 822), (233, 234, 715, 714), (126, 125, 606, 607), (17, 18, 500, 499), (450, 451, 931, 930), (343, 342, 822, 823), (234, 235, 716, 715), (127, 126, 607, 608), (18, 19, 501, 500), (344, 343, 823, 824), (235, 236, 717, 716), (128, 127, 608, 609), (19, 20, 502, 501), (345, 344, 824, 825), (236, 237, 718, 717), (129, 128, 609, 610)])
me_sphere.polygons.foreach_set('use_smooth', [True] * 768)
me_sphere.use_remesh_preserve_volume = False
me_sphere.use_remesh_preserve_attributes = False
me_sphere.use_mirror_vertex_groups = False
me_sphere.update()
me_sphere_001 = bpy.data.meshes.new('Sphere.001')
me_sphere_001.from_pydata([(0.03806, 0.1913, 0.9808), (0.07466, 0.3753, 0.9239), (0.1084, 0.5449, 0.8315), (0.1379, 0.6935, 0.7071), (0.1622, 0.8155, 0.5556), (0.1802, 0.9061, 0.3827), (0.1913, 0.9619, 0.1951), (0.1951, 0.9808, 7.55e-08), (0.1913, 0.9619, -0.1951), (0.1802, 0.9061, -0.3827), (0.1622, 0.8155, -0.5556), (0.1379, 0.6935, -0.7071), (0.1084, 0.5449, -0.8315), (0.07466, 0.3753, -0.9239), (0.03806, 0.1913, -0.9808), (0.07466, 0.1802, 0.9808), (0.1464, 0.3536, 0.9239), (0.2126, 0.5133, 0.8315), (0.2706, 0.6533, 0.7071), (0.3182, 0.7682, 0.5556), (0.3536, 0.8536, 0.3827), (0.3753, 0.9061, 0.1951), (0.3827, 0.9239, 7.55e-08), (0.3753, 0.9061, -0.1951), (0.3536, 0.8536, -0.3827), (0.3182, 0.7682, -0.5556), (0.2706, 0.6533, -0.7071), (0.2126, 0.5133, -0.8315), (0.1464, 0.3536, -0.9239), (0.07466, 0.1802, -0.9808), (0.1084, 0.1622, 0.9808), (0.2126, 0.3182, 0.9239), (0.3087, 0.4619, 0.8315), (0.3928, 0.5879, 0.7071), (0.4619, 0.6913, 0.5556), (0.5133, 0.7682, 0.3827), (0.5449, 0.8155, 0.1951), (0.5556, 0.8315, 7.55e-08), (0.5449, 0.8155, -0.1951), (0.5133, 0.7682, -0.3827), (0.4619, 0.6913, -0.5556), (0.3928, 0.5879, -0.7071), (0.3087, 0.4619, -0.8315), (0.2126, 0.3182, -0.9239), (0.1084, 0.1622, -0.9808), (0.1379, 0.1379, 0.9808), (0.2706, 0.2706, 0.9239), (0.3928, 0.3928, 0.8315), (0.5, 0.5, 0.7071), (0.5879, 0.5879, 0.5556), (0.6533, 0.6533, 0.3827), (0.6935, 0.6935, 0.1951), (0.7071, 0.7071, 7.55e-08), (0.6935, 0.6935, -0.1951), (0.6533, 0.6533, -0.3827), (0.5879, 0.5879, -0.5556), (0.5, 0.5, -0.7071), (0.3928, 0.3928, -0.8315), (0.2706, 0.2706, -0.9239), (0.1379, 0.1379, -0.9808), (0.1622, 0.1084, 0.9808), (0.3182, 0.2126, 0.9239), (0.4619, 0.3087, 0.8315), (0.5879, 0.3928, 0.7071), (0.6913, 0.4619, 0.5556), (0.7682, 0.5133, 0.3827), (0.8155, 0.5449, 0.1951), (0.8315, 0.5556, 7.55e-08), (0.8155, 0.5449, -0.1951), (0.7682, 0.5133, -0.3827), (0.6913, 0.4619, -0.5556), (0.5879, 0.3928, -0.7071), (0.4619, 0.3087, -0.8315), (0.3182, 0.2126, -0.9239), (0.1622, 0.1084, -0.9808), (0.0, -3.258e-07, -1.0), (0.1802, 0.07466, 0.9808), (0.3536, 0.1464, 0.9239), (0.5133, 0.2126, 0.8315), (0.6533, 0.2706, 0.7071), (0.7682, 0.3182, 0.5556), (0.8536, 0.3536, 0.3827), (0.9061, 0.3753, 0.1951), (0.9239, 0.3827, 7.55e-08), (0.9061, 0.3753, -0.1951), (0.8536, 0.3536, -0.3827), (0.7682, 0.3182, -0.5556), (0.6533, 0.2706, -0.7071), (0.5133, 0.2126, -0.8315), (0.3536, 0.1464, -0.9239), (0.1802, 0.07466, -0.9808), (0.1913, 0.03806, 0.9808), (0.3753, 0.07466, 0.9239), (0.5449, 0.1084, 0.8315), (0.6935, 0.1379, 0.7071), (0.8155, 0.1622, 0.5556), (0.9061, 0.1802, 0.3827), (0.9619, 0.1913, 0.1951), (0.9808, 0.1951, 7.55e-08), (0.9619, 0.1913, -0.1951), (0.9061, 0.1802, -0.3827), (0.8155, 0.1622, -0.5556), (0.6935, 0.1379, -0.7071), (0.5449, 0.1084, -0.8315), (0.3753, 0.07466, -0.9239), (0.1913, 0.03806, -0.9808), (0.1951, -3.266e-07, 0.9808), (0.3827, -3.192e-07, 0.9239), (0.5556, -3.117e-07, 0.8315), (0.7071, -3.192e-07, 0.7071), (0.8315, -3.341e-07, 0.5556), (0.9239, -2.745e-07, 0.3827), (0.9808, -3.937e-07, 0.1951), (1.0, -3.788e-07, 7.55e-08), (0.9808, -3.937e-07, -0.1951), (0.9239, -2.298e-07, -0.3827), (0.8315, -3.341e-07, -0.5556), (0.7071, -3.192e-07, -0.7071), (0.5556, -3.415e-07, -0.8315), (0.3827, -3.043e-07, -0.9239), (0.1951, -3.08e-07, -0.9808), (0.1913, -0.03806, 0.9808), (0.3753, -0.07466, 0.9239), (0.5449, -0.1084, 0.8315), (0.6935, -0.138, 0.7071), (0.8155, -0.1622, 0.5556), (0.9061, -0.1802, 0.3827), (0.9619, -0.1913, 0.1951), (0.9808, -0.1951, 7.55e-08), (0.9619, -0.1913, -0.1951), (0.9061, -0.1802, -0.3827), (0.8155, -0.1622, -0.5556), (0.6935, -0.138, -0.7071), (0.5449, -0.1084, -0.8315), (0.3753, -0.07466, -0.9239), (0.1913, -0.03806, -0.9808), (0.1802, -0.07466, 0.9808), (0.3536, -0.1464, 0.9239), (0.5133, -0.2126, 0.8315), (0.6533, -0.2706, 0.7071), (0.7682, -0.3182, 0.5556), (0.8536, -0.3536, 0.3827), (0.9061, -0.3753, 0.1951), (0.9239, -0.3827, 7.55e-08), (0.9061, -0.3753, -0.1951), (0.8536, -0.3536, -0.3827), (0.7682, -0.3182, -0.5556), (0.6533, -0.2706, -0.7071), (0.5133, -0.2126, -0.8315), (0.3536, -0.1464, -0.9239), (0.1802, -0.07466, -0.9808), (0.1622, -0.1084, 0.9808), (0.3182, -0.2126, 0.9239), (0.4619, -0.3087, 0.8315), (0.5879, -0.3928, 0.7071), (0.6913, -0.4619, 0.5556), (0.7682, -0.5133, 0.3827), (0.8155, -0.5449, 0.1951), (0.8315, -0.5556, 7.55e-08), (0.8155, -0.5449, -0.1951), (0.7682, -0.5133, -0.3827), (0.6913, -0.4619, -0.5556), (0.5879, -0.3928, -0.7071), (0.4619, -0.3087, -0.8315), (0.3182, -0.2126, -0.9239), (0.1622, -0.1084, -0.9808), (0.1379, -0.138, 0.9808), (0.2706, -0.2706, 0.9239), (0.3928, -0.3928, 0.8315), (0.5, -0.5, 0.7071), (0.5879, -0.5879, 0.5556), (0.6533, -0.6533, 0.3827), (0.6935, -0.6935, 0.1951), (0.7071, -0.7071, 7.55e-08), (0.6935, -0.6935, -0.1951), (0.6533, -0.6533, -0.3827), (0.5879, -0.5879, -0.5556), (0.5, -0.5, -0.7071), (0.3928, -0.3928, -0.8315), (0.2706, -0.2706, -0.9239), (0.1379, -0.138, -0.9808), (0.1084, -0.1622, 0.9808), (0.2126, -0.3182, 0.9239), (0.3087, -0.4619, 0.8315), (0.3928, -0.5879, 0.7071), (0.4619, -0.6913, 0.5556), (0.5133, -0.7682, 0.3827), (0.5449, -0.8155, 0.1951), (0.5556, -0.8315, 7.55e-08), (0.5449, -0.8155, -0.1951), (0.5133, -0.7682, -0.3827), (0.4619, -0.6913, -0.5556), (0.3928, -0.5879, -0.7071), (0.3087, -0.4619, -0.8315), (0.2126, -0.3182, -0.9239), (0.1084, -0.1622, -0.9808), (0.07466, -0.1802, 0.9808), (0.1464, -0.3536, 0.9239), (0.2126, -0.5133, 0.8315), (0.2706, -0.6533, 0.7071), (0.3182, -0.7682, 0.5556), (0.3536, -0.8536, 0.3827), (0.3753, -0.9061, 0.1951), (0.3827, -0.9239, 7.55e-08), (0.3753, -0.9061, -0.1951), (0.3536, -0.8536, -0.3827), (0.3182, -0.7682, -0.5556), (0.2706, -0.6533, -0.7071), (0.2126, -0.5133, -0.8315), (0.1464, -0.3536, -0.9239), (0.07466, -0.1802, -0.9808), (0.03806, -0.1913, 0.9808), (0.07466, -0.3753, 0.9239), (0.1084, -0.5449, 0.8315), (0.1379, -0.6935, 0.7071), (0.1622, -0.8155, 0.5556), (0.1802, -0.9061, 0.3827), (0.1913, -0.9619, 0.1951), (0.1951, -0.9808, 7.55e-08), (0.1913, -0.9619, -0.1951), (0.1802, -0.9061, -0.3827), (0.1622, -0.8155, -0.5556), (0.1379, -0.6935, -0.7071), (0.1084, -0.5449, -0.8315), (0.07466, -0.3753, -0.9239), (0.03806, -0.1913, -0.9808), (-7.212e-09, -0.1951, 0.9808), (4.122e-08, -0.3827, 0.9239), (2.632e-08, -0.5556, 0.8315), (-2.584e-08, -0.7071, 0.7071), (-8.544e-08, -0.8315, 0.5556), (6.357e-08, -0.9239, 0.3827), (-8.544e-08, -0.9808, 0.1951), (-1.003e-07, -1.0, 7.55e-08), (-8.544e-08, -0.9808, -0.1951), (6.357e-08, -0.9239, -0.3827), (-8.544e-08, -0.8315, -0.5556), (-2.584e-08, -0.7071, -0.7071), (-1.094e-08, -0.5556, -0.8315), (3.964e-09, -0.3827, -0.9239), (3.964e-09, -0.1951, -0.9808), (-0.03806, -0.1913, 0.9808), (-0.07466, -0.3753, 0.9239), (-0.1084, -0.5449, 0.8315), (-0.1379, -0.6935, 0.7071), (-0.1622, -0.8155, 0.5556), (-0.1802, -0.9061, 0.3827), (-0.1913, -0.9619, 0.1951), (-0.1951, -0.9808, 7.55e-08), (-0.1913, -0.9619, -0.1951), (-0.1802, -0.9061, -0.3827), (-0.1622, -0.8155, -0.5556), (-0.1379, -0.6935, -0.7071), (-0.1084, -0.5449, -0.8315), (-0.07466, -0.3753, -0.9239), (-0.03806, -0.1913, -0.9808), (-0.07466, -0.1802, 0.9808), (-0.1464, -0.3536, 0.9239), (-0.2126, -0.5133, 0.8315), (-0.2706, -0.6533, 0.7071), (-0.3182, -0.7682, 0.5556), (-0.3536, -0.8536, 0.3827), (-0.3753, -0.9061, 0.1951), (-0.3827, -0.9239, 7.55e-08), (-0.3753, -0.9061, -0.1951), (-0.3536, -0.8536, -0.3827), (-0.3182, -0.7682, -0.5556), (-0.2706, -0.6533, -0.7071), (-0.2126, -0.5133, -0.8315), (-0.1464, -0.3536, -0.9239), (-0.07466, -0.1802, -0.9808), (-1.81e-07, -5.968e-07, 1.0), (-0.1084, -0.1622, 0.9808), (-0.2126, -0.3182, 0.9239), (-0.3087, -0.4619, 0.8315), (-0.3928, -0.5879, 0.7071), (-0.4619, -0.6913, 0.5556), (-0.5133, -0.7682, 0.3827), (-0.5449, -0.8155, 0.1951), (-0.5556, -0.8315, 7.55e-08), (-0.5449, -0.8155, -0.1951), (-0.5133, -0.7682, -0.3827), (-0.4619, -0.6913, -0.5556), (-0.3928, -0.5879, -0.7071), (-0.3087, -0.4619, -0.8315), (-0.2126, -0.3182, -0.9239), (-0.1084, -0.1622, -0.9808), (-0.1379, -0.138, 0.9808), (-0.2706, -0.2706, 0.9239), (-0.3928, -0.3928, 0.8315), (-0.5, -0.5, 0.7071), (-0.5879, -0.5879, 0.5556), (-0.6533, -0.6533, 0.3827), (-0.6935, -0.6935, 0.1951), (-0.7071, -0.7071, 7.55e-08), (-0.6935, -0.6935, -0.1951), (-0.6533, -0.6533, -0.3827), (-0.5879, -0.5879, -0.5556), (-0.5, -0.5, -0.7071), (-0.3928, -0.3928, -0.8315), (-0.2706, -0.2706, -0.9239), (-0.1379, -0.1379, -0.9808), (-0.1622, -0.1084, 0.9808), (-0.3182, -0.2126, 0.9239), (-0.4619, -0.3087, 0.8315), (-0.5879, -0.3928, 0.7071), (-0.6913, -0.4619, 0.5556), (-0.7682, -0.5133, 0.3827), (-0.8155, -0.5449, 0.1951), (-0.8315, -0.5556, 7.55e-08), (-0.8155, -0.5449, -0.1951), (-0.7682, -0.5133, -0.3827), (-0.6913, -0.4619, -0.5556), (-0.5879, -0.3928, -0.7071), (-0.4619, -0.3087, -0.8315), (-0.3182, -0.2126, -0.9239), (-0.1622, -0.1084, -0.9808), (-0.1802, -0.07466, 0.9808), (-0.3536, -0.1464, 0.9239), (-0.5133, -0.2126, 0.8315), (-0.6533, -0.2706, 0.7071), (-0.7682, -0.3182, 0.5556), (-0.8536, -0.3536, 0.3827), (-0.9061, -0.3753, 0.1951), (-0.9239, -0.3827, 7.55e-08), (-0.9061, -0.3753, -0.1951), (-0.8536, -0.3536, -0.3827), (-0.7682, -0.3182, -0.5556), (-0.6533, -0.2706, -0.7071), (-0.5133, -0.2126, -0.8315), (-0.3536, -0.1464, -0.9239), (-0.1802, -0.07466, -0.9808), (-0.1913, -0.03806, 0.9808), (-0.3753, -0.07466, 0.9239), (-0.5449, -0.1084, 0.8315), (-0.6935, -0.1379, 0.7071), (-0.8155, -0.1622, 0.5556), (-0.9061, -0.1802, 0.3827), (-0.9619, -0.1913, 0.1951), (-0.9808, -0.1951, 7.55e-08), (-0.9619, -0.1913, -0.1951), (-0.9061, -0.1802, -0.3827), (-0.8155, -0.1622, -0.5556), (-0.6935, -0.1379, -0.7071), (-0.5449, -0.1084, -0.8315), (-0.3753, -0.07466, -0.9239), (-0.1913, -0.03806, -0.9808), (-0.1951, -3.117e-07, 0.9808), (-0.3827, -2.819e-07, 0.9239), (-0.5556, -2.819e-07, 0.8315), (-0.7071, -1.851e-07, 0.7071), (-0.8315, -1.404e-07, 0.5556), (-0.9239, -3.192e-07, 0.3827), (-0.9808, -9.567e-08, 0.1951), (-1.0, -1.404e-07, 7.55e-08), (-0.9808, -9.567e-08, -0.1951), (-0.9239, -3.192e-07, -0.3827), (-0.8315, -1.404e-07, -0.5556), (-0.7071, -1.851e-07, -0.7071), (-0.5556, -2.596e-07, -0.8315), (-0.3827, -2.521e-07, -0.9239), (-0.1951, -3.155e-07, -0.9808), (-0.1913, 0.03806, 0.9808), (-0.3753, 0.07466, 0.9239), (-0.5449, 0.1084, 0.8315), (-0.6935, 0.1379, 0.7071), (-0.8155, 0.1622, 0.5556), (-0.9061, 0.1802, 0.3827), (-0.9619, 0.1913, 0.1951), (-0.9808, 0.1951, 7.55e-08), (-0.9619, 0.1913, -0.1951), (-0.9061, 0.1802, -0.3827), (-0.8155, 0.1622, -0.5556), (-0.6935, 0.1379, -0.7071), (-0.5449, 0.1084, -0.8315), (-0.3753, 0.07466, -0.9239), (-0.1913, 0.03806, -0.9808), (-0.1802, 0.07466, 0.9808), (-0.3536, 0.1464, 0.9239), (-0.5133, 0.2126, 0.8315), (-0.6533, 0.2706, 0.7071), (-0.7682, 0.3182, 0.5556), (-0.8536, 0.3536, 0.3827), (-0.9061, 0.3753, 0.1951), (-0.9239, 0.3827, 7.55e-08), (-0.9061, 0.3753, -0.1951), (-0.8536, 0.3536, -0.3827), (-0.7682, 0.3182, -0.5556), (-0.6533, 0.2706, -0.7071), (-0.5133, 0.2126, -0.8315), (-0.3536, 0.1464, -0.9239), (-0.1802, 0.07466, -0.9808), (-0.1622, 0.1084, 0.9808), (-0.3182, 0.2126, 0.9239), (-0.4619, 0.3087, 0.8315), (-0.5879, 0.3928, 0.7071), (-0.6913, 0.4619, 0.5556), (-0.7682, 0.5133, 0.3827), (-0.8155, 0.5449, 0.1951), (-0.8315, 0.5556, 7.55e-08), (-0.8155, 0.5449, -0.1951), (-0.7682, 0.5133, -0.3827), (-0.6913, 0.4619, -0.5556), (-0.5879, 0.3928, -0.7071), (-0.4619, 0.3087, -0.8315), (-0.3182, 0.2126, -0.9239), (-0.1622, 0.1084, -0.9808), (-0.1379, 0.1379, 0.9808), (-0.2706, 0.2706, 0.9239), (-0.3928, 0.3928, 0.8315), (-0.5, 0.5, 0.7071), (-0.5879, 0.5879, 0.5556), (-0.6533, 0.6533, 0.3827), (-0.6935, 0.6935, 0.1951), (-0.7071, 0.7071, 7.55e-08), (-0.6935, 0.6935, -0.1951), (-0.6533, 0.6533, -0.3827), (-0.5879, 0.5879, -0.5556), (-0.5, 0.5, -0.7071), (-0.3928, 0.3928, -0.8315), (-0.2706, 0.2706, -0.9239), (-0.1379, 0.1379, -0.9808), (-0.1084, 0.1622, 0.9808), (-0.2126, 0.3182, 0.9239), (-0.3087, 0.4619, 0.8315), (-0.3928, 0.5879, 0.7071), (-0.4619, 0.6913, 0.5556), (-0.5133, 0.7682, 0.3827), (-0.5449, 0.8155, 0.1951), (-0.5556, 0.8315, 7.55e-08), (-0.5449, 0.8155, -0.1951), (-0.5133, 0.7682, -0.3827), (-0.4619, 0.6913, -0.5556), (-0.3928, 0.5879, -0.7071), (-0.3087, 0.4619, -0.8315), (-0.2126, 0.3182, -0.9239), (-0.1084, 0.1622, -0.9808), (-0.07466, 0.1802, 0.9808), (-0.1464, 0.3536, 0.9239), (-0.2126, 0.5133, 0.8315), (-0.2706, 0.6533, 0.7071), (-0.3182, 0.7682, 0.5556), (-0.3536, 0.8536, 0.3827), (-0.3753, 0.9061, 0.1951), (-0.3827, 0.9239, 7.55e-08), (-0.3753, 0.9061, -0.1951), (-0.3536, 0.8536, -0.3827), (-0.3182, 0.7682, -0.5556), (-0.2706, 0.6533, -0.7071), (-0.2126, 0.5133, -0.8315), (-0.1464, 0.3536, -0.9239), (-0.07466, 0.1802, -0.9808), (-0.03806, 0.1913, 0.9808), (-0.07466, 0.3753, 0.9239), (-0.1084, 0.5449, 0.8315), (-0.1379, 0.6935, 0.7071), (-0.1622, 0.8155, 0.5556), (-0.1802, 0.9061, 0.3827), (-0.1913, 0.9619, 0.1951), (-0.1951, 0.9808, 7.55e-08), (-0.1913, 0.9619, -0.1951), (-0.1802, 0.9061, -0.3827), (-0.1622, 0.8155, -0.5556), (-0.1379, 0.6935, -0.7071), (-0.1084, 0.5449, -0.8315), (-0.07466, 0.3753, -0.9239), (-0.03806, 0.1913, -0.9808), (3.749e-08, 0.1951, 0.9808), (7.847e-08, 0.3827, 0.9239), (1.083e-07, 0.5556, 0.8315), (1.53e-07, 0.7071, 0.7071), (2.722e-07, 0.8315, 0.5556), (6.357e-08, 0.9239, 0.3827), (2.573e-07, 0.9808, 0.1951), (2.722e-07, 1.0, 7.55e-08), (2.573e-07, 0.9808, -0.1951), (6.357e-08, 0.9239, -0.3827), (2.722e-07, 0.8315, -0.5556), (1.53e-07, 0.7071, -0.7071), (1.232e-07, 0.5556, -0.8315), (7.847e-08, 0.3827, -0.9239), (1.514e-08, 0.1951, -0.9808)], [], [(474, 473, 6, 7), (467, 271, 0), (75, 481, 14), (475, 474, 7, 8), (468, 467, 0, 1), (476, 475, 8, 9), (469, 468, 1, 2), (477, 476, 9, 10), (470, 469, 2, 3), (478, 477, 10, 11), (471, 470, 3, 4), (479, 478, 11, 12), (472, 471, 4, 5), (480, 479, 12, 13), (473, 472, 5, 6), (481, 480, 13, 14), (13, 12, 27, 28), (6, 5, 20, 21), (14, 13, 28, 29), (7, 6, 21, 22), (0, 271, 15), (75, 14, 29), (8, 7, 22, 23), (1, 0, 15, 16), (9, 8, 23, 24), (2, 1, 16, 17), (10, 9, 24, 25), (3, 2, 17, 18), (11, 10, 25, 26), (4, 3, 18, 19), (12, 11, 26, 27), (5, 4, 19, 20), (25, 24, 39, 40), (18, 17, 32, 33), (26, 25, 40, 41), (19, 18, 33, 34), (27, 26, 41, 42), (20, 19, 34, 35), (28, 27, 42, 43), (21, 20, 35, 36), (29, 28, 43, 44), (22, 21, 36, 37), (15, 271, 30), (75, 29, 44), (23, 22, 37, 38), (16, 15, 30, 31), (24, 23, 38, 39), (17, 16, 31, 32), (44, 43, 58, 59), (37, 36, 51, 52), (30, 271, 45), (75, 44, 59), (38, 37, 52, 53), (31, 30, 45, 46), (39, 38, 53, 54), (32, 31, 46, 47), (40, 39, 54, 55), (33, 32, 47, 48), (41, 40, 55, 56), (34, 33, 48, 49), (42, 41, 56, 57), (35, 34, 49, 50), (43, 42, 57, 58), (36, 35, 50, 51), (48, 47, 62, 63), (56, 55, 70, 71), (49, 48, 63, 64), (57, 56, 71, 72), (50, 49, 64, 65), (58, 57, 72, 73), (51, 50, 65, 66), (59, 58, 73, 74), (52, 51, 66, 67), (45, 271, 60), (75, 59, 74), (53, 52, 67, 68), (46, 45, 60, 61), (54, 53, 68, 69), (47, 46, 61, 62), (55, 54, 69, 70), (67, 66, 82, 83), (60, 271, 76), (75, 74, 90), (68, 67, 83, 84), (61, 60, 76, 77), (69, 68, 84, 85), (62, 61, 77, 78), (70, 69, 85, 86), (63, 62, 78, 79), (71, 70, 86, 87), (64, 63, 79, 80), (72, 71, 87, 88), (65, 64, 80, 81), (73, 72, 88, 89), (66, 65, 81, 82), (74, 73, 89, 90), (87, 86, 101, 102), (80, 79, 94, 95), (88, 87, 102, 103), (81, 80, 95, 96), (89, 88, 103, 104), (82, 81, 96, 97), (90, 89, 104, 105), (83, 82, 97, 98), (76, 271, 91), (75, 90, 105), (84, 83, 98, 99), (77, 76, 91, 92), (85, 84, 99, 100), (78, 77, 92, 93), (86, 85, 100, 101), (79, 78, 93, 94), (91, 271, 106), (75, 105, 120), (99, 98, 113, 114), (92, 91, 106, 107), (100, 99, 114, 115), (93, 92, 107, 108), (101, 100, 115, 116), (94, 93, 108, 109), (102, 101, 116, 117), (95, 94, 109, 110), (103, 102, 117, 118), (96, 95, 110, 111), (104, 103, 118, 119), (97, 96, 111, 112), (105, 104, 119, 120), (98, 97, 112, 113), (110, 109, 124, 125), (118, 117, 132, 133), (111, 110, 125, 126), (119, 118, 133, 134), (112, 111, 126, 127), (120, 119, 134, 135), (113, 112, 127, 128), (106, 271, 121), (75, 120, 135), (114, 113, 128, 129), (107, 106, 121, 122), (115, 114, 129, 130), (108, 107, 122, 123), (116, 115, 130, 131), (109, 108, 123, 124), (117, 116, 131, 132), (129, 128, 143, 144), (122, 121, 136, 137), (130, 129, 144, 145), (123, 122, 137, 138), (131, 130, 145, 146), (124, 123, 138, 139), (132, 131, 146, 147), (125, 124, 139, 140), (133, 132, 147, 148), (126, 125, 140, 141), (134, 133, 148, 149), (127, 126, 141, 142), (135, 134, 149, 150), (128, 127, 142, 143), (121, 271, 136), (75, 135, 150), (148, 147, 162, 163), (141, 140, 155, 156), (149, 148, 163, 164), (142, 141, 156, 157), (150, 149, 164, 165), (143, 142, 157, 158), (136, 271, 151), (75, 150, 165), (144, 143, 158, 159), (137, 136, 151, 152), (145, 144, 159, 160), (138, 137, 152, 153), (146, 145, 160, 161), (139, 138, 153, 154), (147, 146, 161, 162), (140, 139, 154, 155), (160, 159, 174, 175), (153, 152, 167, 168), (161, 160, 175, 176), (154, 153, 168, 169), (162, 161, 176, 177), (155, 154, 169, 170), (163, 162, 177, 178), (156, 155, 170, 171), (164, 163, 178, 179), (157, 156, 171, 172), (165, 164, 179, 180), (158, 157, 172, 173), (151, 271, 166), (75, 165, 180), (159, 158, 173, 174), (152, 151, 166, 167), (179, 178, 193, 194), (172, 171, 186, 187), (180, 179, 194, 195), (173, 172, 187, 188), (166, 271, 181), (75, 180, 195), (174, 173, 188, 189), (167, 166, 181, 182), (175, 174, 189, 190), (168, 167, 182, 183), (176, 175, 190, 191), (169, 168, 183, 184), (177, 176, 191, 192), (170, 169, 184, 185), (178, 177, 192, 193), (171, 170, 185, 186), (183, 182, 197, 198), (191, 190, 205, 206), (184, 183, 198, 199), (192, 191, 206, 207), (185, 184, 199, 200), (193, 192, 207, 208), (186, 185, 200, 201), (194, 193, 208, 209), (187, 186, 201, 202), (195, 194, 209, 210), (188, 187, 202, 203), (181, 271, 196), (75, 195, 210), (189, 188, 203, 204), (182, 181, 196, 197), (190, 189, 204, 205), (202, 201, 216, 217), (210, 209, 224, 225), (203, 202, 217, 218), (196, 271, 211), (75, 210, 225), (204, 203, 218, 219), (197, 196, 211, 212), (205, 204, 219, 220), (198, 197, 212, 213), (206, 205, 220, 221), (199, 198, 213, 214), (207, 206, 221, 222), (200, 199, 214, 215), (208, 207, 222, 223), (201, 200, 215, 216), (209, 208, 223, 224), (221, 220, 235, 236), (214, 213, 228, 229), (222, 221, 236, 237), (215, 214, 229, 230), (223, 222, 237, 238), (216, 215, 230, 231), (224, 223, 238, 239), (217, 216, 231, 232), (225, 224, 239, 240), (218, 217, 232, 233), (211, 271, 226), (75, 225, 240), (219, 218, 233, 234), (212, 211, 226, 227), (220, 219, 234, 235), (213, 212, 227, 228), (240, 239, 254, 255), (233, 232, 247, 248), (226, 271, 241), (75, 240, 255), (234, 233, 248, 249), (227, 226, 241, 242), (235, 234, 249, 250), (228, 227, 242, 243), (236, 235, 250, 251), (229, 228, 243, 244), (237, 236, 251, 252), (230, 229, 244, 245), (238, 237, 252, 253), (231, 230, 245, 246), (239, 238, 253, 254), (232, 231, 246, 247), (244, 243, 258, 259), (252, 251, 266, 267), (245, 244, 259, 260), (253, 252, 267, 268), (246, 245, 260, 261), (254, 253, 268, 269), (247, 246, 261, 262), (255, 254, 269, 270), (248, 247, 262, 263), (241, 271, 256), (75, 255, 270), (249, 248, 263, 264), (242, 241, 256, 257), (250, 249, 264, 265), (243, 242, 257, 258), (251, 250, 265, 266), (263, 262, 278, 279), (256, 271, 272), (75, 270, 286), (264, 263, 279, 280), (257, 256, 272, 273), (265, 264, 280, 281), (258, 257, 273, 274), (266, 265, 281, 282), (259, 258, 274, 275), (267, 266, 282, 283), (260, 259, 275, 276), (268, 267, 283, 284), (261, 260, 276, 277), (269, 268, 284, 285), (262, 261, 277, 278), (270, 269, 285, 286), (283, 282, 297, 298), (276, 275, 290, 291), (284, 283, 298, 299), (277, 276, 291, 292), (285, 284, 299, 300), (278, 277, 292, 293), (286, 285, 300, 301), (279, 278, 293, 294), (272, 271, 287), (75, 286, 301), (280, 279, 294, 295), (273, 272, 287, 288), (281, 280, 295, 296), (274, 273, 288, 289), (282, 281, 296, 297), (275, 274, 289, 290), (75, 301, 316), (295, 294, 309, 310), (288, 287, 302, 303), (296, 295, 310, 311), (289, 288, 303, 304), (297, 296, 311, 312), (290, 289, 304, 305), (298, 297, 312, 313), (291, 290, 305, 306), (299, 298, 313, 314), (292, 291, 306, 307), (300, 299, 314, 315), (293, 292, 307, 308), (301, 300, 315, 316), (294, 293, 308, 309), (287, 271, 302), (314, 313, 328, 329), (307, 306, 321, 322), (315, 314, 329, 330), (308, 307, 322, 323), (316, 315, 330, 331), (309, 308, 323, 324), (302, 271, 317), (75, 316, 331), (310, 309, 324, 325), (303, 302, 317, 318), (311, 310, 325, 326), (304, 303, 318, 319), (312, 311, 326, 327), (305, 304, 319, 320), (313, 312, 327, 328), (306, 305, 320, 321), (318, 317, 332, 333), (326, 325, 340, 341), (319, 318, 333, 334), (327, 326, 341, 342), (320, 319, 334, 335), (328, 327, 342, 343), (321, 320, 335, 336), (329, 328, 343, 344), (322, 321, 336, 337), (330, 329, 344, 345), (323, 322, 337, 338), (331, 330, 345, 346), (324, 323, 338, 339), (317, 271, 332), (75, 331, 346), (325, 324, 339, 340), (337, 336, 351, 352), (345, 344, 359, 360), (338, 337, 352, 353), (346, 345, 360, 361), (339, 338, 353, 354), (332, 271, 347), (75, 346, 361), (340, 339, 354, 355), (333, 332, 347, 348), (341, 340, 355, 356), (334, 333, 348, 349), (342, 341, 356, 357), (335, 334, 349, 350), (343, 342, 357, 358), (336, 335, 350, 351), (344, 343, 358, 359), (356, 355, 370, 371), (349, 348, 363, 364), (357, 356, 371, 372), (350, 349, 364, 365), (358, 357, 372, 373), (351, 350, 365, 366), (359, 358, 373, 374), (352, 351, 366, 367), (360, 359, 374, 375), (353, 352, 367, 368), (361, 360, 375, 376), (354, 353, 368, 369), (347, 271, 362), (75, 361, 376), (355, 354, 369, 370), (348, 347, 362, 363), (375, 374, 389, 390), (368, 367, 382, 383), (376, 375, 390, 391), (369, 368, 383, 384), (362, 271, 377), (75, 376, 391), (370, 369, 384, 385), (363, 362, 377, 378), (371, 370, 385, 386), (364, 363, 378, 379), (372, 371, 386, 387), (365, 364, 379, 380), (373, 372, 387, 388), (366, 365, 380, 381), (374, 373, 388, 389), (367, 366, 381, 382), (379, 378, 393, 394), (387, 386, 401, 402), (380, 379, 394, 395), (388, 387, 402, 403), (381, 380, 395, 396), (389, 388, 403, 404), (382, 381, 396, 397), (390, 389, 404, 405), (383, 382, 397, 398), (391, 390, 405, 406), (384, 383, 398, 399), (377, 271, 392), (75, 391, 406), (385, 384, 399, 400), (378, 377, 392, 393), (386, 385, 400, 401), (398, 397, 412, 413), (406, 405, 420, 421), (399, 398, 413, 414), (392, 271, 407), (75, 406, 421), (400, 399, 414, 415), (393, 392, 407, 408), (401, 400, 415, 416), (394, 393, 408, 409), (402, 401, 416, 417), (395, 394, 409, 410), (403, 402, 417, 418), (396, 395, 410, 411), (404, 403, 418, 419), (397, 396, 411, 412), (405, 404, 419, 420), (417, 416, 431, 432), (410, 409, 424, 425), (418, 417, 432, 433), (411, 410, 425, 426), (419, 418, 433, 434), (412, 411, 426, 427), (420, 419, 434, 435), (413, 412, 427, 428), (421, 420, 435, 436), (414, 413, 428, 429), (407, 271, 422), (75, 421, 436), (415, 414, 429, 430), (408, 407, 422, 423), (416, 415, 430, 431), (409, 408, 423, 424), (436, 435, 450, 451), (429, 428, 443, 444), (422, 271, 437), (75, 436, 451), (430, 429, 444, 445), (423, 422, 437, 438), (431, 430, 445, 446), (424, 423, 438, 439), (432, 431, 446, 447), (425, 424, 439, 440), (433, 432, 447, 448), (426, 425, 440, 441), (434, 433, 448, 449), (427, 426, 441, 442), (435, 434, 449, 450), (428, 427, 442, 443), (448, 447, 462, 463), (441, 440, 455, 456), (449, 448, 463, 464), (442, 441, 456, 457), (450, 449, 464, 465), (443, 442, 457, 458), (451, 450, 465, 466), (444, 443, 458, 459), (437, 271, 452), (75, 451, 466), (445, 444, 459, 460), (438, 437, 452, 453), (446, 445, 460, 461), (439, 438, 453, 454), (447, 446, 461, 462), (440, 439, 454, 455), (452, 271, 467), (75, 466, 481), (460, 459, 474, 475), (453, 452, 467, 468), (461, 460, 475, 476), (454, 453, 468, 469), (462, 461, 476, 477), (455, 454, 469, 470), (463, 462, 477, 478), (456, 455, 470, 471), (464, 463, 478, 479), (457, 456, 471, 472), (465, 464, 479, 480), (458, 457, 472, 473), (466, 465, 480, 481), (459, 458, 473, 474)])
me_sphere_001.use_remesh_preserve_volume = False
me_sphere_001.use_remesh_preserve_attributes = False
me_sphere_001.use_mirror_vertex_groups = False
me_sphere_001.update()

# ---- objects
ob_sphere = bpy.data.objects.new('Sphere', me_sphere)
ob_sphere_001 = bpy.data.objects.new('Sphere.001', me_sphere_001)
ob_lamp = bpy.data.objects.new('Lamp', light_lamp)
ob_camera = bpy.data.objects.new('Camera', cam_camera)

# ---- transforms, parenting, visibility, modifiers, constraints
ob_sphere.location = (1.0, 0.2432, 0.9802)
ob_sphere.lineart.crease_threshold = 0.0
_m = ob_sphere.modifiers.new('Subsurf', 'SUBSURF')
_m.uv_smooth = 'PRESERVE_CORNERS'
_m.quality = 2
_m.levels = 3
_m.show_only_control_edges = False
ob_sphere_001.location = (1.019, 0.2301, 0.997)
ob_sphere_001.scale = (0.7677, 0.7677, 0.7677)
ob_sphere_001.lineart.crease_threshold = 0.0
_m = ob_sphere_001.modifiers.new('Fluid', 'FLUID')
_m = ob_sphere_001.modifiers.new('Fluid', 'FLUID')
ob_lamp.location = (4.076, 1.005, 5.904)
ob_lamp.rotation_euler = (0.6503, 0.05522, 1.866)
ob_lamp.lock_rotations_4d = False
ob_lamp.empty_display_type = 'ARROWS'
ob_lamp.color = (0.0, 0.0, 0.0, 0.0)
ob_lamp.lineart.crease_threshold = 0.0
ob_camera.location = (7.481, -6.508, 5.344)
ob_camera.rotation_euler = (1.109, 0.0, 0.8149)
ob_camera.lock_rotations_4d = False
ob_camera.empty_display_type = 'ARROWS'
ob_camera.color = (0.0, 0.0, 0.0, 0.0)
ob_camera.display_type = 'WIRE'
ob_camera.lineart.crease_threshold = 0.0

# ---- collection membership
col_collection_1.objects.link(ob_sphere)
col_collection_1.objects.link(ob_sphere_001)
col_collection_1.objects.link(ob_lamp)
col_collection_1.objects.link(ob_camera)

# ---- scene / render settings (as saved in the file)
scene.camera = ob_camera
scene.frame_start = 1; scene.frame_end = 250; scene.frame_set(120)
scene.render.engine = 'BLENDER_EEVEE_NEXT'
scene.render.resolution_percentage = 50
scene.render.dither_intensity = 0.0
scene.cycles.use_denoising = False
scene.cycles.samples = 128
scene.cycles.sampling_pattern = 'TABULATED_SOBOL'
scene.cycles.light_sampling_threshold = 0.0
scene.cycles.use_adaptive_sampling = False
scene.cycles.use_light_tree = False
scene.cycles.blur_glossy = 0.0
scene.cycles.sample_clamp_indirect = 0.0
scene.view_settings.view_transform = 'Standard'
bpy.context.view_layer.update()
